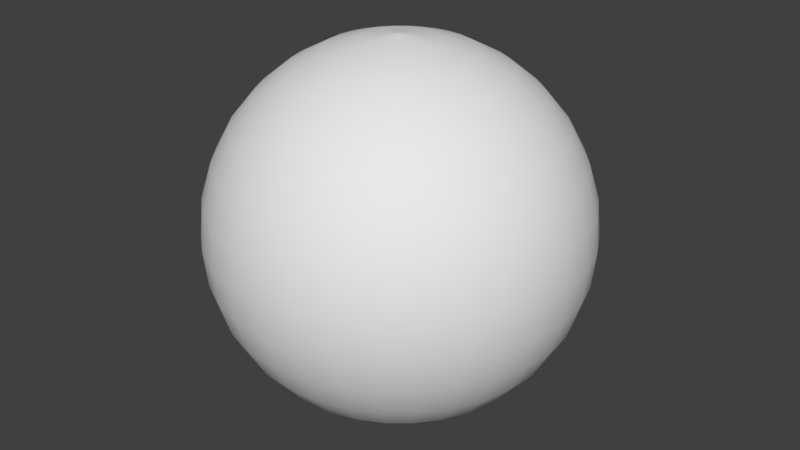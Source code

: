 # Source: Esfera.blend  (saved by Blender 2.78.0; exported with 4.5.12 LTS)
import bpy
from mathutils import Matrix  # noqa: F401  (used for matrix-valued properties, if any)

bpy.ops.wm.read_factory_settings(use_empty=True)
scene = bpy.context.scene
scene.name = 'Scene'

# ---- collections
col_collection_1 = bpy.data.collections.new('Collection 1'); scene.collection.children.link(col_collection_1)

# ---- world
world_world = bpy.data.worlds.new('World'); scene.world = world_world
world_world.color = (0.05088, 0.05088, 0.05088)
world_world.use_sun_shadow = False
world_world.sun_shadow_jitter_overblur = 0.0
world_world.cycles.sampling_method = 'MANUAL'

# ---- meshes
me_esfera = bpy.data.meshes.new('Esfera')
me_esfera.from_pydata([(0.03806, 0.1913, 0.9808), (0.07466, 0.3753, 0.9239), (0.1084, 0.5449, 0.8315), (0.1379, 0.6935, 0.7071), (0.1622, 0.8155, 0.5556), (0.1802, 0.9061, 0.3827), (0.1913, 0.9619, 0.1951), (0.1951, 0.9808, 7.55e-08), (0.1913, 0.9619, -0.1951), (0.1802, 0.9061, -0.3827), (0.1622, 0.8155, -0.5556), (0.1379, 0.6935, -0.7071), (0.1084, 0.5449, -0.8315), (0.07466, 0.3753, -0.9239), (0.03806, 0.1913, -0.9808), (0.07466, 0.1802, 0.9808), (0.1464, 0.3536, 0.9239), (0.2126, 0.5133, 0.8315), (0.2706, 0.6533, 0.7071), (0.3182, 0.7682, 0.5556), (0.3536, 0.8536, 0.3827), (0.3753, 0.9061, 0.1951), (0.3827, 0.9239, 7.55e-08), (0.3753, 0.9061, -0.1951), (0.3536, 0.8536, -0.3827), (0.3182, 0.7682, -0.5556), (0.2706, 0.6533, -0.7071), (0.2126, 0.5133, -0.8315), (0.1464, 0.3536, -0.9239), (0.07466, 0.1802, -0.9808), (0.1084, 0.1622, 0.9808), (0.2126, 0.3182, 0.9239), (0.3087, 0.4619, 0.8315), (0.3928, 0.5879, 0.7071), (0.4619, 0.6913, 0.5556), (0.5133, 0.7682, 0.3827), (0.5449, 0.8155, 0.1951), (0.5556, 0.8315, 7.55e-08), (0.5449, 0.8155, -0.1951), (0.5133, 0.7682, -0.3827), (0.4619, 0.6913, -0.5556), (0.3928, 0.5879, -0.7071), (0.3087, 0.4619, -0.8315), (0.2126, 0.3182, -0.9239), (0.1084, 0.1622, -0.9808), (0.1379, 0.1379, 0.9808), (0.2706, 0.2706, 0.9239), (0.3928, 0.3928, 0.8315), (0.5, 0.5, 0.7071), (0.5879, 0.5879, 0.5556), (0.6533, 0.6533, 0.3827), (0.6935, 0.6935, 0.1951), (0.7071, 0.7071, 7.55e-08), (0.6935, 0.6935, -0.1951), (0.6533, 0.6533, -0.3827), (0.5879, 0.5879, -0.5556), (0.5, 0.5, -0.7071), (0.3928, 0.3928, -0.8315), (0.2706, 0.2706, -0.9239), (0.1379, 0.1379, -0.9808), (0.1622, 0.1084, 0.9808), (0.3182, 0.2126, 0.9239), (0.4619, 0.3087, 0.8315), (0.5879, 0.3928, 0.7071), (0.6913, 0.4619, 0.5556), (0.7682, 0.5133, 0.3827), (0.8155, 0.5449, 0.1951), (0.8315, 0.5556, 7.55e-08), (0.8155, 0.5449, -0.1951), (0.7682, 0.5133, -0.3827), (0.6913, 0.4619, -0.5556), (0.5879, 0.3928, -0.7071), (0.4619, 0.3087, -0.8315), (0.3182, 0.2126, -0.9239), (0.1622, 0.1084, -0.9808), (4.377e-08, -3.129e-07, -1.006), (0.1802, 0.07466, 0.9808), (0.3536, 0.1464, 0.9239), (0.5133, 0.2126, 0.8315), (0.6533, 0.2706, 0.7071), (0.7682, 0.3182, 0.5556), (0.8536, 0.3536, 0.3827), (0.9061, 0.3753, 0.1951), (0.9239, 0.3827, 7.55e-08), (0.9061, 0.3753, -0.1951), (0.8536, 0.3536, -0.3827), (0.7682, 0.3182, -0.5556), (0.6533, 0.2706, -0.7071), (0.5133, 0.2126, -0.8315), (0.3536, 0.1464, -0.9239), (0.1802, 0.07466, -0.9808), (0.1913, 0.03806, 0.9808), (0.3753, 0.07466, 0.9239), (0.5449, 0.1084, 0.8315), (0.6935, 0.1379, 0.7071), (0.8155, 0.1622, 0.5556), (0.9061, 0.1802, 0.3827), (0.9619, 0.1913, 0.1951), (0.9808, 0.1951, 7.55e-08), (0.9619, 0.1913, -0.1951), (0.9061, 0.1802, -0.3827), (0.8155, 0.1622, -0.5556), (0.6935, 0.1379, -0.7071), (0.5449, 0.1084, -0.8315), (0.3753, 0.07466, -0.9239), (0.1913, 0.03806, -0.9808), (0.1951, -3.266e-07, 0.9808), (0.3827, -3.192e-07, 0.9239), (0.5556, -3.117e-07, 0.8315), (0.7071, -3.192e-07, 0.7071), (0.8315, -3.341e-07, 0.5556), (0.9239, -2.745e-07, 0.3827), (0.9808, -3.937e-07, 0.1951), (1.0, -3.788e-07, 7.55e-08), (0.9808, -3.937e-07, -0.1951), (0.9239, -2.298e-07, -0.3827), (0.8315, -3.341e-07, -0.5556), (0.7071, -3.192e-07, -0.7071), (0.5556, -3.415e-07, -0.8315), (0.3827, -3.043e-07, -0.9239), (0.1951, -3.08e-07, -0.9808), (0.1913, -0.03806, 0.9808), (0.3753, -0.07466, 0.9239), (0.5449, -0.1084, 0.8315), (0.6935, -0.138, 0.7071), (0.8155, -0.1622, 0.5556), (0.9061, -0.1802, 0.3827), (0.9619, -0.1913, 0.1951), (0.9808, -0.1951, 7.55e-08), (0.9619, -0.1913, -0.1951), (0.9061, -0.1802, -0.3827), (0.8155, -0.1622, -0.5556), (0.6935, -0.138, -0.7071), (0.5449, -0.1084, -0.8315), (0.3753, -0.07466, -0.9239), (0.1913, -0.03806, -0.9808), (0.1802, -0.07466, 0.9808), (0.3536, -0.1464, 0.9239), (0.5133, -0.2126, 0.8315), (0.6533, -0.2706, 0.7071), (0.7682, -0.3182, 0.5556), (0.8536, -0.3536, 0.3827), (0.9061, -0.3753, 0.1951), (0.9239, -0.3827, 7.55e-08), (0.9061, -0.3753, -0.1951), (0.8536, -0.3536, -0.3827), (0.7682, -0.3182, -0.5556), (0.6533, -0.2706, -0.7071), (0.5133, -0.2126, -0.8315), (0.3536, -0.1464, -0.9239), (0.1802, -0.07466, -0.9808), (0.1622, -0.1084, 0.9808), (0.3182, -0.2126, 0.9239), (0.4619, -0.3087, 0.8315), (0.5879, -0.3928, 0.7071), (0.6913, -0.4619, 0.5556), (0.7682, -0.5133, 0.3827), (0.8155, -0.5449, 0.1951), (0.8315, -0.5556, 7.55e-08), (0.8155, -0.5449, -0.1951), (0.7682, -0.5133, -0.3827), (0.6913, -0.4619, -0.5556), (0.5879, -0.3928, -0.7071), (0.4619, -0.3087, -0.8315), (0.3182, -0.2126, -0.9239), (0.1622, -0.1084, -0.9808), (0.1379, -0.138, 0.9808), (0.2706, -0.2706, 0.9239), (0.3928, -0.3928, 0.8315), (0.5, -0.5, 0.7071), (0.5879, -0.5879, 0.5556), (0.6533, -0.6533, 0.3827), (0.6935, -0.6935, 0.1951), (0.7071, -0.7071, 7.55e-08), (0.6935, -0.6935, -0.1951), (0.6533, -0.6533, -0.3827), (0.5879, -0.5879, -0.5556), (0.5, -0.5, -0.7071), (0.3928, -0.3928, -0.8315), (0.2706, -0.2706, -0.9239), (0.1379, -0.138, -0.9808), (0.1084, -0.1622, 0.9808), (0.2126, -0.3182, 0.9239), (0.3087, -0.4619, 0.8315), (0.3928, -0.5879, 0.7071), (0.4619, -0.6913, 0.5556), (0.5133, -0.7682, 0.3827), (0.5449, -0.8155, 0.1951), (0.5556, -0.8315, 7.55e-08), (0.5449, -0.8155, -0.1951), (0.5133, -0.7682, -0.3827), (0.4619, -0.6913, -0.5556), (0.3928, -0.5879, -0.7071), (0.3087, -0.4619, -0.8315), (0.2126, -0.3182, -0.9239), (0.1084, -0.1622, -0.9808), (0.07466, -0.1802, 0.9808), (0.1464, -0.3536, 0.9239), (0.2126, -0.5133, 0.8315), (0.2706, -0.6533, 0.7071), (0.3182, -0.7682, 0.5556), (0.3536, -0.8536, 0.3827), (0.3753, -0.9061, 0.1951), (0.3827, -0.9239, 7.55e-08), (0.3753, -0.9061, -0.1951), (0.3536, -0.8536, -0.3827), (0.3182, -0.7682, -0.5556), (0.2706, -0.6533, -0.7071), (0.2126, -0.5133, -0.8315), (0.1464, -0.3536, -0.9239), (0.07466, -0.1802, -0.9808), (0.03806, -0.1913, 0.9808), (0.07466, -0.3753, 0.9239), (0.1084, -0.5449, 0.8315), (0.1379, -0.6935, 0.7071), (0.1622, -0.8155, 0.5556), (0.1802, -0.9061, 0.3827), (0.1913, -0.9619, 0.1951), (0.1951, -0.9808, 7.55e-08), (0.1913, -0.9619, -0.1951), (0.1802, -0.9061, -0.3827), (0.1622, -0.8155, -0.5556), (0.1379, -0.6935, -0.7071), (0.1084, -0.5449, -0.8315), (0.07466, -0.3753, -0.9239), (0.03806, -0.1913, -0.9808), (-7.212e-09, -0.1951, 0.9808), (4.122e-08, -0.3827, 0.9239), (2.632e-08, -0.5556, 0.8315), (-2.584e-08, -0.7071, 0.7071), (-8.544e-08, -0.8315, 0.5556), (6.357e-08, -0.9239, 0.3827), (-8.544e-08, -0.9808, 0.1951), (-1.003e-07, -1.0, 7.55e-08), (-8.544e-08, -0.9808, -0.1951), (6.357e-08, -0.9239, -0.3827), (-8.544e-08, -0.8315, -0.5556), (-2.584e-08, -0.7071, -0.7071), (-1.094e-08, -0.5556, -0.8315), (3.964e-09, -0.3827, -0.9239), (3.964e-09, -0.1951, -0.9808), (-0.03806, -0.1913, 0.9808), (-0.07466, -0.3753, 0.9239), (-0.1084, -0.5449, 0.8315), (-0.1379, -0.6935, 0.7071), (-0.1622, -0.8155, 0.5556), (-0.1802, -0.9061, 0.3827), (-0.1913, -0.9619, 0.1951), (-0.1951, -0.9808, 7.55e-08), (-0.1913, -0.9619, -0.1951), (-0.1802, -0.9061, -0.3827), (-0.1622, -0.8155, -0.5556), (-0.1379, -0.6935, -0.7071), (-0.1084, -0.5449, -0.8315), (-0.07466, -0.3753, -0.9239), (-0.03806, -0.1913, -0.9808), (-0.07466, -0.1802, 0.9808), (-0.1464, -0.3536, 0.9239), (-0.2126, -0.5133, 0.8315), (-0.2706, -0.6533, 0.7071), (-0.3182, -0.7682, 0.5556), (-0.3536, -0.8536, 0.3827), (-0.3753, -0.9061, 0.1951), (-0.3827, -0.9239, 7.55e-08), (-0.3753, -0.9061, -0.1951), (-0.3536, -0.8536, -0.3827), (-0.3182, -0.7682, -0.5556), (-0.2706, -0.6533, -0.7071), (-0.2126, -0.5133, -0.8315), (-0.1464, -0.3536, -0.9239), (-0.07466, -0.1802, -0.9808), (4.377e-08, -3.129e-07, 1.006), (-0.1084, -0.1622, 0.9808), (-0.2126, -0.3182, 0.9239), (-0.3087, -0.4619, 0.8315), (-0.3928, -0.5879, 0.7071), (-0.4619, -0.6913, 0.5556), (-0.5133, -0.7682, 0.3827), (-0.5449, -0.8155, 0.1951), (-0.5556, -0.8315, 7.55e-08), (-0.5449, -0.8155, -0.1951), (-0.5133, -0.7682, -0.3827), (-0.4619, -0.6913, -0.5556), (-0.3928, -0.5879, -0.7071), (-0.3087, -0.4619, -0.8315), (-0.2126, -0.3182, -0.9239), (-0.1084, -0.1622, -0.9808), (-0.1379, -0.138, 0.9808), (-0.2706, -0.2706, 0.9239), (-0.3928, -0.3928, 0.8315), (-0.5, -0.5, 0.7071), (-0.5879, -0.5879, 0.5556), (-0.6533, -0.6533, 0.3827), (-0.6935, -0.6935, 0.1951), (-0.7071, -0.7071, 7.55e-08), (-0.6935, -0.6935, -0.1951), (-0.6533, -0.6533, -0.3827), (-0.5879, -0.5879, -0.5556), (-0.5, -0.5, -0.7071), (-0.3928, -0.3928, -0.8315), (-0.2706, -0.2706, -0.9239), (-0.1379, -0.1379, -0.9808), (-0.1622, -0.1084, 0.9808), (-0.3182, -0.2126, 0.9239), (-0.4619, -0.3087, 0.8315), (-0.5879, -0.3928, 0.7071), (-0.6913, -0.4619, 0.5556), (-0.7682, -0.5133, 0.3827), (-0.8155, -0.5449, 0.1951), (-0.8315, -0.5556, 7.55e-08), (-0.8155, -0.5449, -0.1951), (-0.7682, -0.5133, -0.3827), (-0.6913, -0.4619, -0.5556), (-0.5879, -0.3928, -0.7071), (-0.4619, -0.3087, -0.8315), (-0.3182, -0.2126, -0.9239), (-0.1622, -0.1084, -0.9808), (-0.1802, -0.07466, 0.9808), (-0.3536, -0.1464, 0.9239), (-0.5133, -0.2126, 0.8315), (-0.6533, -0.2706, 0.7071), (-0.7682, -0.3182, 0.5556), (-0.8536, -0.3536, 0.3827), (-0.9061, -0.3753, 0.1951), (-0.9239, -0.3827, 7.55e-08), (-0.9061, -0.3753, -0.1951), (-0.8536, -0.3536, -0.3827), (-0.7682, -0.3182, -0.5556), (-0.6533, -0.2706, -0.7071), (-0.5133, -0.2126, -0.8315), (-0.3536, -0.1464, -0.9239), (-0.1802, -0.07466, -0.9808), (-0.1913, -0.03806, 0.9808), (-0.3753, -0.07466, 0.9239), (-0.5449, -0.1084, 0.8315), (-0.6935, -0.1379, 0.7071), (-0.8155, -0.1622, 0.5556), (-0.9061, -0.1802, 0.3827), (-0.9619, -0.1913, 0.1951), (-0.9808, -0.1951, 7.55e-08), (-0.9619, -0.1913, -0.1951), (-0.9061, -0.1802, -0.3827), (-0.8155, -0.1622, -0.5556), (-0.6935, -0.1379, -0.7071), (-0.5449, -0.1084, -0.8315), (-0.3753, -0.07466, -0.9239), (-0.1913, -0.03806, -0.9808), (-0.1951, -3.117e-07, 0.9808), (-0.3827, -2.819e-07, 0.9239), (-0.5556, -2.819e-07, 0.8315), (-0.7071, -1.851e-07, 0.7071), (-0.8315, -1.404e-07, 0.5556), (-0.9239, -3.192e-07, 0.3827), (-0.9808, -9.567e-08, 0.1951), (-1.0, -1.404e-07, 7.55e-08), (-0.9808, -9.567e-08, -0.1951), (-0.9239, -3.192e-07, -0.3827), (-0.8315, -1.404e-07, -0.5556), (-0.7071, -1.851e-07, -0.7071), (-0.5556, -2.596e-07, -0.8315), (-0.3827, -2.521e-07, -0.9239), (-0.1951, -3.155e-07, -0.9808), (-0.1913, 0.03806, 0.9808), (-0.3753, 0.07466, 0.9239), (-0.5449, 0.1084, 0.8315), (-0.6935, 0.1379, 0.7071), (-0.8155, 0.1622, 0.5556), (-0.9061, 0.1802, 0.3827), (-0.9619, 0.1913, 0.1951), (-0.9808, 0.1951, 7.55e-08), (-0.9619, 0.1913, -0.1951), (-0.9061, 0.1802, -0.3827), (-0.8155, 0.1622, -0.5556), (-0.6935, 0.1379, -0.7071), (-0.5449, 0.1084, -0.8315), (-0.3753, 0.07466, -0.9239), (-0.1913, 0.03806, -0.9808), (-0.1802, 0.07466, 0.9808), (-0.3536, 0.1464, 0.9239), (-0.5133, 0.2126, 0.8315), (-0.6533, 0.2706, 0.7071), (-0.7682, 0.3182, 0.5556), (-0.8536, 0.3536, 0.3827), (-0.9061, 0.3753, 0.1951), (-0.9239, 0.3827, 7.55e-08), (-0.9061, 0.3753, -0.1951), (-0.8536, 0.3536, -0.3827), (-0.7682, 0.3182, -0.5556), (-0.6533, 0.2706, -0.7071), (-0.5133, 0.2126, -0.8315), (-0.3536, 0.1464, -0.9239), (-0.1802, 0.07466, -0.9808), (-0.1622, 0.1084, 0.9808), (-0.3182, 0.2126, 0.9239), (-0.4619, 0.3087, 0.8315), (-0.5879, 0.3928, 0.7071), (-0.6913, 0.4619, 0.5556), (-0.7682, 0.5133, 0.3827), (-0.8155, 0.5449, 0.1951), (-0.8315, 0.5556, 7.55e-08), (-0.8155, 0.5449, -0.1951), (-0.7682, 0.5133, -0.3827), (-0.6913, 0.4619, -0.5556), (-0.5879, 0.3928, -0.7071), (-0.4619, 0.3087, -0.8315), (-0.3182, 0.2126, -0.9239), (-0.1622, 0.1084, -0.9808), (-0.1379, 0.1379, 0.9808), (-0.2706, 0.2706, 0.9239), (-0.3928, 0.3928, 0.8315), (-0.5, 0.5, 0.7071), (-0.5879, 0.5879, 0.5556), (-0.6533, 0.6533, 0.3827), (-0.6935, 0.6935, 0.1951), (-0.7071, 0.7071, 7.55e-08), (-0.6935, 0.6935, -0.1951), (-0.6533, 0.6533, -0.3827), (-0.5879, 0.5879, -0.5556), (-0.5, 0.5, -0.7071), (-0.3928, 0.3928, -0.8315), (-0.2706, 0.2706, -0.9239), (-0.1379, 0.1379, -0.9808), (-0.1084, 0.1622, 0.9808), (-0.2126, 0.3182, 0.9239), (-0.3087, 0.4619, 0.8315), (-0.3928, 0.5879, 0.7071), (-0.4619, 0.6913, 0.5556), (-0.5133, 0.7682, 0.3827), (-0.5449, 0.8155, 0.1951), (-0.5556, 0.8315, 7.55e-08), (-0.5449, 0.8155, -0.1951), (-0.5133, 0.7682, -0.3827), (-0.4619, 0.6913, -0.5556), (-0.3928, 0.5879, -0.7071), (-0.3087, 0.4619, -0.8315), (-0.2126, 0.3182, -0.9239), (-0.1084, 0.1622, -0.9808), (-0.07466, 0.1802, 0.9808), (-0.1464, 0.3536, 0.9239), (-0.2126, 0.5133, 0.8315), (-0.2706, 0.6533, 0.7071), (-0.3182, 0.7682, 0.5556), (-0.3536, 0.8536, 0.3827), (-0.3753, 0.9061, 0.1951), (-0.3827, 0.9239, 7.55e-08), (-0.3753, 0.9061, -0.1951), (-0.3536, 0.8536, -0.3827), (-0.3182, 0.7682, -0.5556), (-0.2706, 0.6533, -0.7071), (-0.2126, 0.5133, -0.8315), (-0.1464, 0.3536, -0.9239), (-0.07466, 0.1802, -0.9808), (-0.03806, 0.1913, 0.9808), (-0.07466, 0.3753, 0.9239), (-0.1084, 0.5449, 0.8315), (-0.1379, 0.6935, 0.7071), (-0.1622, 0.8155, 0.5556), (-0.1802, 0.9061, 0.3827), (-0.1913, 0.9619, 0.1951), (-0.1951, 0.9808, 7.55e-08), (-0.1913, 0.9619, -0.1951), (-0.1802, 0.9061, -0.3827), (-0.1622, 0.8155, -0.5556), (-0.1379, 0.6935, -0.7071), (-0.1084, 0.5449, -0.8315), (-0.07466, 0.3753, -0.9239), (-0.03806, 0.1913, -0.9808), (3.749e-08, 0.1951, 0.9808), (7.847e-08, 0.3827, 0.9239), (1.083e-07, 0.5556, 0.8315), (1.53e-07, 0.7071, 0.7071), (2.722e-07, 0.8315, 0.5556), (6.357e-08, 0.9239, 0.3827), (2.573e-07, 0.9808, 0.1951), (2.722e-07, 1.0, 7.55e-08), (2.573e-07, 0.9808, -0.1951), (6.357e-08, 0.9239, -0.3827), (2.722e-07, 0.8315, -0.5556), (1.53e-07, 0.7071, -0.7071), (1.232e-07, 0.5556, -0.8315), (7.847e-08, 0.3827, -0.9239), (1.514e-08, 0.1951, -0.9808), (4.284e-08, -3.129e-07, 1.006), (4.284e-08, -3.129e-07, -1.006), (4.47e-08, -3.129e-07, 1.006), (4.47e-08, -3.129e-07, -1.006), (4.47e-08, -3.129e-07, 1.006), (4.47e-08, -3.129e-07, -1.006), (4.47e-08, -3.129e-07, 1.006), (4.47e-08, -3.129e-07, -1.006), (4.47e-08, -3.129e-07, 1.006), (4.47e-08, -3.129e-07, -1.006), (4.47e-08, -3.129e-07, 1.006), (4.47e-08, -3.129e-07, -1.006), (4.47e-08, -3.134e-07, 1.006), (4.47e-08, -3.134e-07, -1.006), (4.47e-08, -3.129e-07, 1.006), (4.47e-08, -3.129e-07, -1.006), (4.47e-08, -3.129e-07, 1.006), (4.47e-08, -3.129e-07, -1.006), (4.47e-08, -3.129e-07, 1.006), (4.47e-08, -3.129e-07, -1.006), (4.47e-08, -3.129e-07, 1.006), (4.47e-08, -3.129e-07, -1.006), (4.47e-08, -3.129e-07, 1.006), (4.47e-08, -3.129e-07, -1.006), (4.284e-08, -3.129e-07, 1.006), (4.284e-08, -3.129e-07, -1.006), (4.377e-08, -3.129e-07, 1.006), (4.377e-08, -3.129e-07, -1.006), (4.345e-08, -3.129e-07, 1.006), (4.345e-08, -3.129e-07, -1.006), (4.377e-08, -3.129e-07, 1.006), (4.377e-08, -3.129e-07, -1.006), (4.284e-08, -3.129e-07, 1.006), (4.284e-08, -3.129e-07, -1.006), (4.47e-08, -3.129e-07, 1.006), (4.47e-08, -3.129e-07, -1.006), (4.47e-08, -3.129e-07, 1.006), (4.47e-08, -3.129e-07, -1.006), (4.47e-08, -3.129e-07, 1.006), (4.47e-08, -3.129e-07, -1.006), (4.47e-08, -3.129e-07, 1.006), (4.47e-08, -3.129e-07, -1.006), (4.47e-08, -3.129e-07, 1.006), (4.47e-08, -3.129e-07, -1.006), (4.47e-08, -3.134e-07, 1.006), (4.47e-08, -3.134e-07, -1.006), (4.47e-08, -3.129e-07, 1.006), (4.47e-08, -3.129e-07, -1.006), (4.47e-08, -3.129e-07, 1.006), (4.47e-08, -3.129e-07, -1.006), (4.47e-08, -3.129e-07, 1.006), (4.47e-08, -3.129e-07, -1.006), (4.47e-08, -3.129e-07, 1.006), (4.47e-08, -3.129e-07, -1.006), (4.47e-08, -3.129e-07, 1.006), (4.47e-08, -3.129e-07, -1.006), (4.284e-08, -3.129e-07, 1.006), (4.284e-08, -3.129e-07, -1.006), (4.377e-08, -3.129e-07, 1.006), (4.377e-08, -3.129e-07, -1.006), (4.345e-08, -3.129e-07, 1.006), (4.345e-08, -3.129e-07, -1.006)], [], [(481, 480, 13, 14), (469, 468, 1, 2), (474, 473, 6, 7), (480, 479, 12, 13), (479, 478, 11, 12), (468, 467, 0, 1), (0, 467, 542, 271), (473, 472, 5, 6), (478, 477, 10, 11), (472, 471, 4, 5), (471, 470, 3, 4), (477, 476, 9, 10), (74, 90, 491, 489), (470, 469, 2, 3), (476, 475, 8, 9), (475, 474, 7, 8), (3, 2, 17, 18), (9, 8, 23, 24), (8, 7, 22, 23), (14, 13, 28, 29), (2, 1, 16, 17), (7, 6, 21, 22), (13, 12, 27, 28), (12, 11, 26, 27), (1, 0, 15, 16), (452, 437, 538, 540), (6, 5, 20, 21), (11, 10, 25, 26), (5, 4, 19, 20), (4, 3, 18, 19), (10, 9, 24, 25), (317, 302, 520, 522), (25, 24, 39, 40), (106, 91, 492, 494), (19, 18, 33, 34), (18, 17, 32, 33), (24, 23, 38, 39), (29, 28, 43, 44), (17, 16, 31, 32), (23, 22, 37, 38), (22, 21, 36, 37), (28, 27, 42, 43), (16, 15, 30, 31), (21, 20, 35, 36), (27, 26, 41, 42), (26, 25, 40, 41), (44, 59, 487, 485), (20, 19, 34, 35), (377, 362, 528, 530), (35, 34, 49, 50), (41, 40, 55, 56), (40, 39, 54, 55), (34, 33, 48, 49), (39, 38, 53, 54), (255, 270, 515, 513), (44, 43, 58, 59), (33, 32, 47, 48), (32, 31, 46, 47), (38, 37, 52, 53), (43, 42, 57, 58), (31, 30, 45, 46), (37, 36, 51, 52), (36, 35, 50, 51), (42, 41, 56, 57), (46, 45, 60, 61), (52, 51, 66, 67), (57, 56, 71, 72), (166, 151, 500, 502), (51, 50, 65, 66), (50, 49, 64, 65), (56, 55, 70, 71), (49, 48, 63, 64), (55, 54, 69, 70), (54, 53, 68, 69), (422, 407, 534, 536), (48, 47, 62, 63), (53, 52, 67, 68), (59, 58, 73, 74), (58, 57, 72, 73), (47, 46, 61, 62), (74, 73, 89, 90), (62, 61, 77, 78), (67, 66, 82, 83), (73, 72, 88, 89), (72, 71, 87, 88), (61, 60, 76, 77), (121, 106, 494, 496), (66, 65, 81, 82), (71, 70, 86, 87), (65, 64, 80, 81), (64, 63, 79, 80), (70, 69, 85, 86), (195, 210, 507, 505), (63, 62, 78, 79), (69, 68, 84, 85), (68, 67, 83, 84), (80, 79, 94, 95), (79, 78, 93, 94), (85, 84, 99, 100), (90, 89, 104, 105), (78, 77, 92, 93), (84, 83, 98, 99), (83, 82, 97, 98), (89, 88, 103, 104), (77, 76, 91, 92), (82, 81, 96, 97), (88, 87, 102, 103), (87, 86, 101, 102), (60, 45, 486, 488), (81, 80, 95, 96), (86, 85, 100, 101), (105, 120, 495, 493), (101, 100, 115, 116), (95, 94, 109, 110), (100, 99, 114, 115), (241, 226, 510, 512), (105, 104, 119, 120), (94, 93, 108, 109), (93, 92, 107, 108), (99, 98, 113, 114), (104, 103, 118, 119), (92, 91, 106, 107), (98, 97, 112, 113), (97, 96, 111, 112), (103, 102, 117, 118), (436, 451, 539, 537), (96, 95, 110, 111), (102, 101, 116, 117), (30, 15, 482, 484), (112, 111, 126, 127), (111, 110, 125, 126), (117, 116, 131, 132), (110, 109, 124, 125), (116, 115, 130, 131), (115, 114, 129, 130), (302, 287, 518, 520), (109, 108, 123, 124), (114, 113, 128, 129), (120, 119, 134, 135), (119, 118, 133, 134), (108, 107, 122, 123), (107, 106, 121, 122), (113, 112, 127, 128), (118, 117, 132, 133), (128, 127, 142, 143), (134, 133, 148, 149), (133, 132, 147, 148), (122, 121, 136, 137), (361, 376, 529, 527), (127, 126, 141, 142), (132, 131, 146, 147), (126, 125, 140, 141), (125, 124, 139, 140), (131, 130, 145, 146), (196, 181, 504, 506), (124, 123, 138, 139), (130, 129, 144, 145), (129, 128, 143, 144), (135, 134, 149, 150), (123, 122, 137, 138), (138, 137, 152, 153), (144, 143, 158, 159), (143, 142, 157, 158), (149, 148, 163, 164), (137, 136, 151, 152), (142, 141, 156, 157), (148, 147, 162, 163), (147, 146, 161, 162), (225, 240, 511, 509), (141, 140, 155, 156), (146, 145, 160, 161), (391, 406, 533, 531), (140, 139, 154, 155), (139, 138, 153, 154), (145, 144, 159, 160), (150, 149, 164, 165), (160, 159, 174, 175), (91, 76, 490, 492), (165, 164, 179, 180), (154, 153, 168, 169), (153, 152, 167, 168), (159, 158, 173, 174), (164, 163, 178, 179), (152, 151, 166, 167), (158, 157, 172, 173), (157, 156, 171, 172), (163, 162, 177, 178), (286, 301, 519, 517), (156, 155, 170, 171), (162, 161, 176, 177), (161, 160, 175, 176), (155, 154, 169, 170), (170, 169, 184, 185), (176, 175, 190, 191), (175, 174, 189, 190), (15, 0, 271, 482), (169, 168, 183, 184), (174, 173, 188, 189), (180, 179, 194, 195), (179, 178, 193, 194), (168, 167, 182, 183), (167, 166, 181, 182), (173, 172, 187, 188), (178, 177, 192, 193), (150, 165, 501, 499), (172, 171, 186, 187), (171, 170, 185, 186), (177, 176, 191, 192), (180, 195, 505, 503), (187, 186, 201, 202), (192, 191, 206, 207), (186, 185, 200, 201), (185, 184, 199, 200), (191, 190, 205, 206), (376, 391, 531, 529), (184, 183, 198, 199), (190, 189, 204, 205), (189, 188, 203, 204), (195, 194, 209, 210), (183, 182, 197, 198), (188, 187, 202, 203), (194, 193, 208, 209), (193, 192, 207, 208), (182, 181, 196, 197), (209, 208, 223, 224), (197, 196, 211, 212), (202, 201, 216, 217), (208, 207, 222, 223), (207, 206, 221, 222), (437, 422, 536, 538), (201, 200, 215, 216), (206, 205, 220, 221), (90, 105, 493, 491), (200, 199, 214, 215), (199, 198, 213, 214), (205, 204, 219, 220), (210, 209, 224, 225), (198, 197, 212, 213), (204, 203, 218, 219), (203, 202, 217, 218), (214, 213, 228, 229), (213, 212, 227, 228), (219, 218, 233, 234), (224, 223, 238, 239), (212, 211, 226, 227), (218, 217, 232, 233), (217, 216, 231, 232), (223, 222, 237, 238), (481, 14, 75, 543), (216, 215, 230, 231), (222, 221, 236, 237), (221, 220, 235, 236), (215, 214, 229, 230), (220, 219, 234, 235), (226, 211, 508, 510), (225, 224, 239, 240), (235, 234, 249, 250), (421, 436, 537, 535), (229, 228, 243, 244), (234, 233, 248, 249), (240, 239, 254, 255), (239, 238, 253, 254), (228, 227, 242, 243), (227, 226, 241, 242), (233, 232, 247, 248), (238, 237, 252, 253), (451, 466, 541, 539), (232, 231, 246, 247), (231, 230, 245, 246), (237, 236, 251, 252), (230, 229, 244, 245), (236, 235, 250, 251), (246, 245, 260, 261), (245, 244, 259, 260), (251, 250, 265, 266), (165, 180, 503, 501), (244, 243, 258, 259), (250, 249, 264, 265), (249, 248, 263, 264), (255, 254, 269, 270), (243, 242, 257, 258), (248, 247, 262, 263), (254, 253, 268, 269), (253, 252, 267, 268), (242, 241, 256, 257), (45, 30, 484, 486), (247, 246, 261, 262), (252, 251, 266, 267), (262, 261, 277, 278), (268, 267, 283, 284), (267, 266, 282, 283), (466, 481, 543, 541), (261, 260, 276, 277), (266, 265, 281, 282), (135, 150, 499, 497), (260, 259, 275, 276), (259, 258, 274, 275), (265, 264, 280, 281), (270, 269, 285, 286), (258, 257, 273, 274), (264, 263, 279, 280), (263, 262, 278, 279), (269, 268, 284, 285), (257, 256, 272, 273), (273, 272, 287, 288), (279, 278, 293, 294), (278, 277, 292, 293), (284, 283, 298, 299), (211, 196, 506, 508), (277, 276, 291, 292), (283, 282, 297, 298), (282, 281, 296, 297), (276, 275, 290, 291), (281, 280, 295, 296), (362, 347, 526, 528), (286, 285, 300, 301), (275, 274, 289, 290), (274, 273, 288, 289), (280, 279, 294, 295), (285, 284, 299, 300), (295, 294, 309, 310), (301, 300, 315, 316), (300, 299, 314, 315), (289, 288, 303, 304), (288, 287, 302, 303), (294, 293, 308, 309), (299, 298, 313, 314), (316, 331, 523, 521), (293, 292, 307, 308), (292, 291, 306, 307), (298, 297, 312, 313), (291, 290, 305, 306), (297, 296, 311, 312), (296, 295, 310, 311), (407, 392, 532, 534), (290, 289, 304, 305), (256, 241, 512, 514), (305, 304, 319, 320), (311, 310, 325, 326), (310, 309, 324, 325), (316, 315, 330, 331), (304, 303, 318, 319), (309, 308, 323, 324), (315, 314, 329, 330), (314, 313, 328, 329), (303, 302, 317, 318), (210, 225, 509, 507), (308, 307, 322, 323), (313, 312, 327, 328), (307, 306, 321, 322), (306, 305, 320, 321), (312, 311, 326, 327), (322, 321, 336, 337), (327, 326, 341, 342), (14, 29, 483, 75), (321, 320, 335, 336), (320, 319, 334, 335), (326, 325, 340, 341), (331, 330, 345, 346), (319, 318, 333, 334), (325, 324, 339, 340), (324, 323, 338, 339), (330, 329, 344, 345), (318, 317, 332, 333), (323, 322, 337, 338), (329, 328, 343, 344), (328, 327, 342, 343), (240, 255, 513, 511), (344, 343, 358, 359), (301, 316, 521, 519), (337, 336, 351, 352), (343, 342, 357, 358), (342, 341, 356, 357), (336, 335, 350, 351), (341, 340, 355, 356), (272, 256, 514, 516), (346, 345, 360, 361), (335, 334, 349, 350), (334, 333, 348, 349), (340, 339, 354, 355), (345, 344, 359, 360), (333, 332, 347, 348), (339, 338, 353, 354), (338, 337, 352, 353), (349, 348, 363, 364), (348, 347, 362, 363), (354, 353, 368, 369), (359, 358, 373, 374), (29, 44, 485, 483), (353, 352, 367, 368), (352, 351, 366, 367), (358, 357, 372, 373), (351, 350, 365, 366), (357, 356, 371, 372), (356, 355, 370, 371), (136, 121, 496, 498), (350, 349, 364, 365), (355, 354, 369, 370), (361, 360, 375, 376), (360, 359, 374, 375), (370, 369, 384, 385), (376, 375, 390, 391), (364, 363, 378, 379), (369, 368, 383, 384), (375, 374, 389, 390), (374, 373, 388, 389), (363, 362, 377, 378), (59, 74, 489, 487), (368, 367, 382, 383), (373, 372, 387, 388), (367, 366, 381, 382), (366, 365, 380, 381), (372, 371, 386, 387), (406, 421, 535, 533), (365, 364, 379, 380), (371, 370, 385, 386), (467, 452, 540, 542), (381, 380, 395, 396), (380, 379, 394, 395), (386, 385, 400, 401), (391, 390, 405, 406), (379, 378, 393, 394), (385, 384, 399, 400), (384, 383, 398, 399), (390, 389, 404, 405), (378, 377, 392, 393), (383, 382, 397, 398), (389, 388, 403, 404), (388, 387, 402, 403), (332, 317, 522, 524), (382, 381, 396, 397), (387, 386, 401, 402), (397, 396, 411, 412), (403, 402, 417, 418), (402, 401, 416, 417), (396, 395, 410, 411), (401, 400, 415, 416), (287, 272, 516, 518), (406, 405, 420, 421), (395, 394, 409, 410), (394, 393, 408, 409), (400, 399, 414, 415), (405, 404, 419, 420), (393, 392, 407, 408), (399, 398, 413, 414), (398, 397, 412, 413), (404, 403, 418, 419), (151, 136, 498, 500), (76, 60, 488, 490), (413, 412, 427, 428), (412, 411, 426, 427), (418, 417, 432, 433), (411, 410, 425, 426), (417, 416, 431, 432), (416, 415, 430, 431), (392, 377, 530, 532), (410, 409, 424, 425), (415, 414, 429, 430), (421, 420, 435, 436), (420, 419, 434, 435), (409, 408, 423, 424), (408, 407, 422, 423), (414, 413, 428, 429), (419, 418, 433, 434), (429, 428, 443, 444), (435, 434, 449, 450), (434, 433, 448, 449), (423, 422, 437, 438), (346, 361, 527, 525), (428, 427, 442, 443), (433, 432, 447, 448), (427, 426, 441, 442), (426, 425, 440, 441), (432, 431, 446, 447), (347, 332, 524, 526), (425, 424, 439, 440), (431, 430, 445, 446), (430, 429, 444, 445), (436, 435, 450, 451), (424, 423, 438, 439), (451, 450, 465, 466), (439, 438, 453, 454), (445, 444, 459, 460), (444, 443, 458, 459), (450, 449, 464, 465), (438, 437, 452, 453), (443, 442, 457, 458), (449, 448, 463, 464), (448, 447, 462, 463), (270, 286, 517, 515), (442, 441, 456, 457), (447, 446, 461, 462), (181, 166, 502, 504), (441, 440, 455, 456), (440, 439, 454, 455), (446, 445, 460, 461), (456, 455, 470, 471), (461, 460, 475, 476), (120, 135, 497, 495), (466, 465, 480, 481), (455, 454, 469, 470), (454, 453, 468, 469), (460, 459, 474, 475), (465, 464, 479, 480), (453, 452, 467, 468), (459, 458, 473, 474), (458, 457, 472, 473), (464, 463, 478, 479), (331, 346, 525, 523), (457, 456, 471, 472), (463, 462, 477, 478), (462, 461, 476, 477)])
me_esfera.polygons.foreach_set('use_smooth', [True] * 512)
_uv = me_esfera.uv_layers.new(name='MapaUV')
_uv.uv.foreach_set('vector', [0.75, 0.04121, 0.75, 0.1068, 0.7188, 0.1068, 0.7188, 0.04121, 0.75, 0.8277, 0.75, 0.8932, 0.7187, 0.8932, 0.7188, 0.8277, 0.75, 0.5, 0.75, 0.5655, 0.7188, 0.5655, 0.7188, 0.5, 0.75, 0.1068, 0.75, 0.1723, 0.7188, 0.1723, 0.7188, 0.1068, 0.75, 0.1723, 0.75, 0.2378, 0.7188, 0.2378, 0.7188, 0.1723, 0.75, 0.8932, 0.75, 0.9588, 0.7187, 0.9588, 0.7187, 0.8932, 0.7187, 0.9588, 0.75, 0.9588, 0.75, 0.9999, 0.7187, 0.9999, 0.75, 0.5655, 0.75, 0.6311, 0.7188, 0.6311, 0.7188, 0.5655, 0.75, 0.2378, 0.75, 0.3034, 0.7188, 0.3034, 0.7188, 0.2378, 0.75, 0.6311, 0.75, 0.6966, 0.7188, 0.6966, 0.7188, 0.6311, 0.75, 0.6966, 0.75, 0.7622, 0.7188, 0.7622, 0.7188, 0.6966, 0.75, 0.3034, 0.75, 0.3689, 0.7188, 0.3689, 0.7188, 0.3034, 0.5937, 0.04121, 0.5625, 0.04121, 0.5625, 7.051e-05, 0.5937, 7.051e-05, 0.75, 0.7622, 0.75, 0.8277, 0.7188, 0.8277, 0.7188, 0.7622, 0.75, 0.3689, 0.75, 0.4345, 0.7188, 0.4345, 0.7188, 0.3689, 0.75, 0.4345, 0.75, 0.5, 0.7188, 0.5, 0.7188, 0.4345, 0.7188, 0.7622, 0.7188, 0.8277, 0.6875, 0.8277, 0.6875, 0.7622, 0.7188, 0.3689, 0.7188, 0.4345, 0.6875, 0.4345, 0.6875, 0.3689, 0.7188, 0.4345, 0.7188, 0.5, 0.6875, 0.5, 0.6875, 0.4345, 0.7188, 0.04121, 0.7188, 0.1068, 0.6875, 0.1068, 0.6875, 0.04121, 0.7188, 0.8277, 0.7187, 0.8932, 0.6875, 0.8932, 0.6875, 0.8277, 0.7188, 0.5, 0.7188, 0.5655, 0.6875, 0.5655, 0.6875, 0.5, 0.7188, 0.1068, 0.7188, 0.1723, 0.6875, 0.1723, 0.6875, 0.1068, 0.7188, 0.1723, 0.7188, 0.2378, 0.6875, 0.2378, 0.6875, 0.1723, 0.7187, 0.8932, 0.7187, 0.9588, 0.6875, 0.9588, 0.6875, 0.8932, 0.7812, 0.9588, 0.8125, 0.9588, 0.8125, 0.9999, 0.7812, 0.9999, 0.7188, 0.5655, 0.7188, 0.6311, 0.6875, 0.6311, 0.6875, 0.5655, 0.7188, 0.2378, 0.7188, 0.3034, 0.6875, 0.3034, 0.6875, 0.2378, 0.7188, 0.6311, 0.7188, 0.6966, 0.6875, 0.6966, 0.6875, 0.6311, 0.7188, 0.6966, 0.7188, 0.7622, 0.6875, 0.7622, 0.6875, 0.6966, 0.7188, 0.3034, 0.7188, 0.3689, 0.6875, 0.3689, 0.6875, 0.3034, 0.0625, 0.9588, 0.09375, 0.9588, 0.09375, 0.9999, 0.0625, 0.9999, 0.6875, 0.3034, 0.6875, 0.3689, 0.6562, 0.3689, 0.6562, 0.3034, 0.5, 0.9588, 0.5312, 0.9588, 0.5312, 0.9999, 0.5, 0.9999, 0.6875, 0.6966, 0.6875, 0.7622, 0.6562, 0.7622, 0.6562, 0.6966, 0.6875, 0.7622, 0.6875, 0.8277, 0.6562, 0.8277, 0.6562, 0.7622, 0.6875, 0.3689, 0.6875, 0.4345, 0.6562, 0.4345, 0.6562, 0.3689, 0.6875, 0.04121, 0.6875, 0.1068, 0.6562, 0.1068, 0.6562, 0.04121, 0.6875, 0.8277, 0.6875, 0.8932, 0.6562, 0.8932, 0.6562, 0.8277, 0.6875, 0.4345, 0.6875, 0.5, 0.6562, 0.5, 0.6562, 0.4345, 0.6875, 0.5, 0.6875, 0.5655, 0.6562, 0.5655, 0.6562, 0.5, 0.6875, 0.1068, 0.6875, 0.1723, 0.6562, 0.1723, 0.6562, 0.1068, 0.6875, 0.8932, 0.6875, 0.9588, 0.6562, 0.9588, 0.6562, 0.8932, 0.6875, 0.5655, 0.6875, 0.6311, 0.6562, 0.6311, 0.6562, 0.5655, 0.6875, 0.1723, 0.6875, 0.2378, 0.6562, 0.2378, 0.6562, 0.1723, 0.6875, 0.2378, 0.6875, 0.3034, 0.6562, 0.3034, 0.6562, 0.2378, 0.6562, 0.04121, 0.625, 0.04121, 0.625, 7.051e-05, 0.6562, 7.051e-05, 0.6875, 0.6311, 0.6875, 0.6966, 0.6562, 0.6966, 0.6562, 0.6311, 0.9375, 0.9588, 0.9688, 0.9588, 0.9688, 0.9999, 0.9375, 0.9999, 0.6562, 0.6311, 0.6562, 0.6966, 0.625, 0.6966, 0.625, 0.6311, 0.6562, 0.2378, 0.6562, 0.3034, 0.625, 0.3034, 0.625, 0.2378, 0.6562, 0.3034, 0.6562, 0.3689, 0.625, 0.3689, 0.625, 0.3034, 0.6562, 0.6966, 0.6562, 0.7622, 0.625, 0.7622, 0.625, 0.6966, 0.6562, 0.3689, 0.6562, 0.4345, 0.625, 0.4345, 0.625, 0.3689, 0.2188, 0.04121, 0.1875, 0.04121, 0.1875, 7.051e-05, 0.2188, 7.051e-05, 0.6562, 0.04121, 0.6562, 0.1068, 0.625, 0.1068, 0.625, 0.04121, 0.6562, 0.7622, 0.6562, 0.8277, 0.625, 0.8277, 0.625, 0.7622, 0.6562, 0.8277, 0.6562, 0.8932, 0.625, 0.8932, 0.625, 0.8277, 0.6562, 0.4345, 0.6562, 0.5, 0.625, 0.5, 0.625, 0.4345, 0.6562, 0.1068, 0.6562, 0.1723, 0.625, 0.1723, 0.625, 0.1068, 0.6562, 0.8932, 0.6562, 0.9588, 0.625, 0.9588, 0.625, 0.8932, 0.6562, 0.5, 0.6562, 0.5655, 0.625, 0.5655, 0.625, 0.5, 0.6562, 0.5655, 0.6562, 0.6311, 0.625, 0.6311, 0.625, 0.5655, 0.6562, 0.1723, 0.6562, 0.2378, 0.625, 0.2378, 0.625, 0.1723, 0.625, 0.8932, 0.625, 0.9588, 0.5937, 0.9588, 0.5937, 0.8932, 0.625, 0.5, 0.625, 0.5655, 0.5937, 0.5655, 0.5937, 0.5, 0.625, 0.1723, 0.625, 0.2378, 0.5937, 0.2378, 0.5937, 0.1723, 0.375, 0.9588, 0.4062, 0.9588, 0.4062, 0.9999, 0.375, 0.9999, 0.625, 0.5655, 0.625, 0.6311, 0.5938, 0.6311, 0.5937, 0.5655, 0.625, 0.6311, 0.625, 0.6966, 0.5937, 0.6966, 0.5938, 0.6311, 0.625, 0.2378, 0.625, 0.3034, 0.5937, 0.3034, 0.5937, 0.2378, 0.625, 0.6966, 0.625, 0.7622, 0.5937, 0.7622, 0.5937, 0.6966, 0.625, 0.3034, 0.625, 0.3689, 0.5937, 0.3689, 0.5937, 0.3034, 0.625, 0.3689, 0.625, 0.4345, 0.5937, 0.4345, 0.5937, 0.3689, 0.8438, 0.9588, 0.875, 0.9588, 0.875, 0.9999, 0.8438, 0.9999, 0.625, 0.7622, 0.625, 0.8277, 0.5937, 0.8277, 0.5937, 0.7622, 0.625, 0.4345, 0.625, 0.5, 0.5937, 0.5, 0.5937, 0.4345, 0.625, 0.04121, 0.625, 0.1068, 0.5937, 0.1068, 0.5937, 0.04121, 0.625, 0.1068, 0.625, 0.1723, 0.5937, 0.1723, 0.5937, 0.1068, 0.625, 0.8277, 0.625, 0.8932, 0.5937, 0.8932, 0.5937, 0.8277, 0.5937, 0.04121, 0.5937, 0.1068, 0.5625, 0.1068, 0.5625, 0.04121, 0.5937, 0.8277, 0.5937, 0.8932, 0.5625, 0.8932, 0.5625, 0.8277, 0.5937, 0.5, 0.5937, 0.5655, 0.5625, 0.5655, 0.5625, 0.5, 0.5937, 0.1068, 0.5937, 0.1723, 0.5625, 0.1723, 0.5625, 0.1068, 0.5937, 0.1723, 0.5937, 0.2378, 0.5625, 0.2378, 0.5625, 0.1723, 0.5937, 0.8932, 0.5937, 0.9588, 0.5625, 0.9588, 0.5625, 0.8932, 0.4687, 0.9588, 0.5, 0.9588, 0.5, 0.9999, 0.4687, 0.9999, 0.5937, 0.5655, 0.5938, 0.6311, 0.5625, 0.6311, 0.5625, 0.5655, 0.5937, 0.2378, 0.5937, 0.3034, 0.5625, 0.3034, 0.5625, 0.2378, 0.5938, 0.6311, 0.5937, 0.6966, 0.5625, 0.6966, 0.5625, 0.6311, 0.5937, 0.6966, 0.5937, 0.7622, 0.5625, 0.7622, 0.5625, 0.6966, 0.5937, 0.3034, 0.5937, 0.3689, 0.5625, 0.3689, 0.5625, 0.3034, 0.3437, 0.04121, 0.3125, 0.04121, 0.3125, 7.051e-05, 0.3437, 7.051e-05, 0.5937, 0.7622, 0.5937, 0.8277, 0.5625, 0.8277, 0.5625, 0.7622, 0.5937, 0.3689, 0.5937, 0.4345, 0.5625, 0.4345, 0.5625, 0.3689, 0.5937, 0.4345, 0.5937, 0.5, 0.5625, 0.5, 0.5625, 0.4345, 0.5625, 0.6966, 0.5625, 0.7622, 0.5312, 0.7622, 0.5312, 0.6966, 0.5625, 0.7622, 0.5625, 0.8277, 0.5312, 0.8277, 0.5312, 0.7622, 0.5625, 0.3689, 0.5625, 0.4345, 0.5312, 0.4345, 0.5312, 0.3689, 0.5625, 0.04121, 0.5625, 0.1068, 0.5312, 0.1068, 0.5312, 0.04121, 0.5625, 0.8277, 0.5625, 0.8932, 0.5312, 0.8932, 0.5312, 0.8277, 0.5625, 0.4345, 0.5625, 0.5, 0.5312, 0.5, 0.5312, 0.4345, 0.5625, 0.5, 0.5625, 0.5655, 0.5312, 0.5655, 0.5312, 0.5, 0.5625, 0.1068, 0.5625, 0.1723, 0.5312, 0.1723, 0.5312, 0.1068, 0.5625, 0.8932, 0.5625, 0.9588, 0.5312, 0.9588, 0.5312, 0.8932, 0.5625, 0.5655, 0.5625, 0.6311, 0.5312, 0.6311, 0.5312, 0.5655, 0.5625, 0.1723, 0.5625, 0.2378, 0.5312, 0.2378, 0.5312, 0.1723, 0.5625, 0.2378, 0.5625, 0.3034, 0.5312, 0.3034, 0.5312, 0.2378, 0.5937, 0.9588, 0.625, 0.9588, 0.625, 0.9999, 0.5937, 0.9999, 0.5625, 0.6311, 0.5625, 0.6966, 0.5312, 0.6966, 0.5312, 0.6311, 0.5625, 0.3034, 0.5625, 0.3689, 0.5312, 0.3689, 0.5312, 0.3034, 0.5312, 0.04121, 0.5, 0.04121, 0.5, 7.051e-05, 0.5312, 7.051e-05, 0.5312, 0.3034, 0.5312, 0.3689, 0.5, 0.3689, 0.5, 0.3034, 0.5312, 0.6966, 0.5312, 0.7622, 0.5, 0.7622, 0.5, 0.6966, 0.5312, 0.3689, 0.5312, 0.4345, 0.5, 0.4345, 0.5, 0.3689, 0.2188, 0.9588, 0.25, 0.9588, 0.25, 0.9999, 0.2188, 0.9999, 0.5312, 0.04121, 0.5312, 0.1068, 0.5, 0.1068, 0.5, 0.04121, 0.5312, 0.7622, 0.5312, 0.8277, 0.5, 0.8277, 0.5, 0.7622, 0.5312, 0.8277, 0.5312, 0.8932, 0.5, 0.8932, 0.5, 0.8277, 0.5312, 0.4345, 0.5312, 0.5, 0.5, 0.5, 0.5, 0.4345, 0.5312, 0.1068, 0.5312, 0.1723, 0.5, 0.1723, 0.5, 0.1068, 0.5312, 0.8932, 0.5312, 0.9588, 0.5, 0.9588, 0.5, 0.8932, 0.5312, 0.5, 0.5312, 0.5655, 0.5, 0.5655, 0.5, 0.5, 0.5312, 0.5655, 0.5312, 0.6311, 0.5, 0.6311, 0.5, 0.5655, 0.5312, 0.1723, 0.5312, 0.2378, 0.5, 0.2378, 0.5, 0.1723, 0.8438, 0.04121, 0.8125, 0.04121, 0.8125, 7.051e-05, 0.8438, 7.051e-05, 0.5312, 0.6311, 0.5312, 0.6966, 0.5, 0.6966, 0.5, 0.6311, 0.5312, 0.2378, 0.5312, 0.3034, 0.5, 0.3034, 0.5, 0.2378, 0.6562, 0.9588, 0.6875, 0.9588, 0.6875, 0.9999, 0.6562, 0.9999, 0.5, 0.5655, 0.5, 0.6311, 0.4687, 0.6311, 0.4687, 0.5655, 0.5, 0.6311, 0.5, 0.6966, 0.4687, 0.6966, 0.4687, 0.6311, 0.5, 0.2378, 0.5, 0.3034, 0.4687, 0.3034, 0.4687, 0.2378, 0.5, 0.6966, 0.5, 0.7622, 0.4687, 0.7622, 0.4687, 0.6966, 0.5, 0.3034, 0.5, 0.3689, 0.4687, 0.3689, 0.4687, 0.3034, 0.5, 0.3689, 0.5, 0.4345, 0.4687, 0.4345, 0.4687, 0.3689, 0.09375, 0.9588, 0.125, 0.9588, 0.125, 0.9999, 0.09375, 0.9999, 0.5, 0.7622, 0.5, 0.8277, 0.4687, 0.8277, 0.4687, 0.7622, 0.5, 0.4345, 0.5, 0.5, 0.4687, 0.5, 0.4687, 0.4345, 0.5, 0.04121, 0.5, 0.1068, 0.4687, 0.1068, 0.4687, 0.04121, 0.5, 0.1068, 0.5, 0.1723, 0.4687, 0.1723, 0.4687, 0.1068, 0.5, 0.8277, 0.5, 0.8932, 0.4687, 0.8932, 0.4687, 0.8277, 0.5, 0.8932, 0.5, 0.9588, 0.4687, 0.9588, 0.4687, 0.8932, 0.5, 0.5, 0.5, 0.5655, 0.4687, 0.5655, 0.4687, 0.5, 0.5, 0.1723, 0.5, 0.2378, 0.4687, 0.2378, 0.4687, 0.1723, 0.4687, 0.5, 0.4687, 0.5655, 0.4375, 0.5655, 0.4375, 0.5, 0.4687, 0.1068, 0.4687, 0.1723, 0.4375, 0.1723, 0.4375, 0.1068, 0.4687, 0.1723, 0.4687, 0.2378, 0.4375, 0.2378, 0.4375, 0.1723, 0.4687, 0.8932, 0.4687, 0.9588, 0.4375, 0.9588, 0.4375, 0.8932, 1.0, 0.04121, 0.9688, 0.04121, 0.9688, 7.051e-05, 1.0, 7.051e-05, 0.4687, 0.5655, 0.4687, 0.6311, 0.4375, 0.6311, 0.4375, 0.5655, 0.4687, 0.2378, 0.4687, 0.3034, 0.4375, 0.3034, 0.4375, 0.2378, 0.4687, 0.6311, 0.4687, 0.6966, 0.4375, 0.6966, 0.4375, 0.6311, 0.4687, 0.6966, 0.4687, 0.7622, 0.4375, 0.7622, 0.4375, 0.6966, 0.4687, 0.3034, 0.4687, 0.3689, 0.4375, 0.3689, 0.4375, 0.3034, 0.3125, 0.9588, 0.3437, 0.9588, 0.3437, 0.9999, 0.3125, 0.9999, 0.4687, 0.7622, 0.4687, 0.8277, 0.4375, 0.8277, 0.4375, 0.7622, 0.4687, 0.3689, 0.4687, 0.4345, 0.4375, 0.4345, 0.4375, 0.3689, 0.4687, 0.4345, 0.4687, 0.5, 0.4375, 0.5, 0.4375, 0.4345, 0.4687, 0.04121, 0.4687, 0.1068, 0.4375, 0.1068, 0.4375, 0.04121, 0.4687, 0.8277, 0.4687, 0.8932, 0.4375, 0.8932, 0.4375, 0.8277, 0.4375, 0.8277, 0.4375, 0.8932, 0.4062, 0.8932, 0.4062, 0.8277, 0.4375, 0.4345, 0.4375, 0.5, 0.4062, 0.5, 0.4062, 0.4345, 0.4375, 0.5, 0.4375, 0.5655, 0.4062, 0.5655, 0.4062, 0.5, 0.4375, 0.1068, 0.4375, 0.1723, 0.4062, 0.1723, 0.4062, 0.1068, 0.4375, 0.8932, 0.4375, 0.9588, 0.4062, 0.9588, 0.4062, 0.8932, 0.4375, 0.5655, 0.4375, 0.6311, 0.4062, 0.6311, 0.4062, 0.5655, 0.4375, 0.1723, 0.4375, 0.2378, 0.4062, 0.2378, 0.4062, 0.1723, 0.4375, 0.2378, 0.4375, 0.3034, 0.4062, 0.3034, 0.4062, 0.2378, 0.2812, 0.04121, 0.25, 0.04121, 0.25, 7.051e-05, 0.2812, 7.051e-05, 0.4375, 0.6311, 0.4375, 0.6966, 0.4062, 0.6966, 0.4062, 0.6311, 0.4375, 0.3034, 0.4375, 0.3689, 0.4062, 0.3689, 0.4062, 0.3034, 0.9375, 0.04121, 0.9063, 0.04121, 0.9063, 7.051e-05, 0.9375, 7.051e-05, 0.4375, 0.6966, 0.4375, 0.7622, 0.4062, 0.7622, 0.4062, 0.6966, 0.4375, 0.7622, 0.4375, 0.8277, 0.4062, 0.8277, 0.4062, 0.7622, 0.4375, 0.3689, 0.4375, 0.4345, 0.4062, 0.4345, 0.4062, 0.3689, 0.4375, 0.04121, 0.4375, 0.1068, 0.4062, 0.1068, 0.4062, 0.04121, 0.4062, 0.3689, 0.4062, 0.4345, 0.375, 0.4345, 0.375, 0.3689, 0.5312, 0.9588, 0.5625, 0.9588, 0.5625, 0.9999, 0.5312, 0.9999, 0.4062, 0.04121, 0.4062, 0.1068, 0.375, 0.1068, 0.375, 0.04121, 0.4062, 0.7622, 0.4062, 0.8277, 0.375, 0.8277, 0.375, 0.7622, 0.4062, 0.8277, 0.4062, 0.8932, 0.375, 0.8932, 0.375, 0.8277, 0.4062, 0.4345, 0.4062, 0.5, 0.375, 0.5, 0.375, 0.4345, 0.4062, 0.1068, 0.4062, 0.1723, 0.375, 0.1723, 0.375, 0.1068, 0.4062, 0.8932, 0.4062, 0.9588, 0.375, 0.9588, 0.375, 0.8932, 0.4062, 0.5, 0.4062, 0.5655, 0.375, 0.5655, 0.375, 0.5, 0.4062, 0.5655, 0.4062, 0.6311, 0.375, 0.6311, 0.375, 0.5655, 0.4062, 0.1723, 0.4062, 0.2378, 0.375, 0.2378, 0.375, 0.1723, 0.1563, 0.04121, 0.125, 0.04121, 0.125, 7.051e-05, 0.1563, 7.051e-05, 0.4062, 0.6311, 0.4062, 0.6966, 0.375, 0.6966, 0.375, 0.6311, 0.4062, 0.2378, 0.4062, 0.3034, 0.375, 0.3034, 0.375, 0.2378, 0.4062, 0.3034, 0.4062, 0.3689, 0.375, 0.3689, 0.375, 0.3034, 0.4062, 0.6966, 0.4062, 0.7622, 0.375, 0.7622, 0.375, 0.6966, 0.375, 0.6966, 0.375, 0.7622, 0.3438, 0.7622, 0.3437, 0.6966, 0.375, 0.3034, 0.375, 0.3689, 0.3438, 0.3689, 0.3437, 0.3034, 0.375, 0.3689, 0.375, 0.4345, 0.3437, 0.4345, 0.3438, 0.3689, 0.6875, 0.9588, 0.7187, 0.9588, 0.7187, 0.9999, 0.6875, 0.9999, 0.375, 0.7622, 0.375, 0.8277, 0.3438, 0.8277, 0.3438, 0.7622, 0.375, 0.4345, 0.375, 0.5, 0.3437, 0.5, 0.3437, 0.4345, 0.375, 0.04121, 0.375, 0.1068, 0.3437, 0.1068, 0.3437, 0.04121, 0.375, 0.1068, 0.375, 0.1723, 0.3437, 0.1723, 0.3437, 0.1068, 0.375, 0.8277, 0.375, 0.8932, 0.3438, 0.8932, 0.3438, 0.8277, 0.375, 0.8932, 0.375, 0.9588, 0.3437, 0.9588, 0.3438, 0.8932, 0.375, 0.5, 0.375, 0.5655, 0.3437, 0.5655, 0.3437, 0.5, 0.375, 0.1723, 0.375, 0.2378, 0.3437, 0.2378, 0.3437, 0.1723, 0.4375, 0.04121, 0.4062, 0.04121, 0.4062, 7.051e-05, 0.4375, 7.051e-05, 0.375, 0.5655, 0.375, 0.6311, 0.3438, 0.6311, 0.3437, 0.5655, 0.375, 0.6311, 0.375, 0.6966, 0.3437, 0.6966, 0.3438, 0.6311, 0.375, 0.2378, 0.375, 0.3034, 0.3437, 0.3034, 0.3437, 0.2378, 0.375, 0.04121, 0.3437, 0.04121, 0.3437, 7.051e-05, 0.375, 7.051e-05, 0.3437, 0.5655, 0.3438, 0.6311, 0.3125, 0.6311, 0.3125, 0.5655, 0.3437, 0.2378, 0.3437, 0.3034, 0.3125, 0.3034, 0.3125, 0.2378, 0.3438, 0.6311, 0.3437, 0.6966, 0.3125, 0.6966, 0.3125, 0.6311, 0.3437, 0.6966, 0.3438, 0.7622, 0.3125, 0.7622, 0.3125, 0.6966, 0.3437, 0.3034, 0.3438, 0.3689, 0.3125, 0.3689, 0.3125, 0.3034, 0.9688, 0.04121, 0.9375, 0.04121, 0.9375, 7.051e-05, 0.9688, 7.051e-05, 0.3438, 0.7622, 0.3438, 0.8277, 0.3125, 0.8277, 0.3125, 0.7622, 0.3438, 0.3689, 0.3437, 0.4345, 0.3125, 0.4345, 0.3125, 0.3689, 0.3437, 0.4345, 0.3437, 0.5, 0.3125, 0.5, 0.3125, 0.4345, 0.3437, 0.04121, 0.3437, 0.1068, 0.3125, 0.1068, 0.3125, 0.04121, 0.3438, 0.8277, 0.3438, 0.8932, 0.3125, 0.8932, 0.3125, 0.8277, 0.3437, 0.5, 0.3437, 0.5655, 0.3125, 0.5655, 0.3125, 0.5, 0.3437, 0.1068, 0.3437, 0.1723, 0.3125, 0.1723, 0.3125, 0.1068, 0.3437, 0.1723, 0.3437, 0.2378, 0.3125, 0.2378, 0.3125, 0.1723, 0.3438, 0.8932, 0.3437, 0.9588, 0.3125, 0.9588, 0.3125, 0.8932, 0.3125, 0.1068, 0.3125, 0.1723, 0.2812, 0.1723, 0.2812, 0.1068, 0.3125, 0.8932, 0.3125, 0.9588, 0.2812, 0.9588, 0.2812, 0.8932, 0.3125, 0.5655, 0.3125, 0.6311, 0.2812, 0.6311, 0.2812, 0.5655, 0.3125, 0.1723, 0.3125, 0.2378, 0.2812, 0.2378, 0.2812, 0.1723, 0.3125, 0.2378, 0.3125, 0.3034, 0.2812, 0.3034, 0.2812, 0.2378, 0.8125, 0.9588, 0.8438, 0.9588, 0.8438, 0.9999, 0.8125, 0.9999, 0.3125, 0.6311, 0.3125, 0.6966, 0.2812, 0.6966, 0.2812, 0.6311, 0.3125, 0.3034, 0.3125, 0.3689, 0.2812, 0.3689, 0.2812, 0.3034, 0.5625, 0.04121, 0.5312, 0.04121, 0.5312, 7.051e-05, 0.5625, 7.051e-05, 0.3125, 0.6966, 0.3125, 0.7622, 0.2812, 0.7622, 0.2812, 0.6966, 0.3125, 0.7622, 0.3125, 0.8277, 0.2812, 0.8277, 0.2812, 0.7622, 0.3125, 0.3689, 0.3125, 0.4345, 0.2812, 0.4345, 0.2812, 0.3689, 0.3125, 0.04121, 0.3125, 0.1068, 0.2812, 0.1068, 0.2812, 0.04121, 0.3125, 0.8277, 0.3125, 0.8932, 0.2812, 0.8932, 0.2812, 0.8277, 0.3125, 0.4345, 0.3125, 0.5, 0.2812, 0.5, 0.2812, 0.4345, 0.3125, 0.5, 0.3125, 0.5655, 0.2812, 0.5655, 0.2812, 0.5, 0.2812, 0.7622, 0.2812, 0.8277, 0.25, 0.8277, 0.25, 0.7622, 0.2812, 0.8277, 0.2812, 0.8932, 0.25, 0.8932, 0.25, 0.8277, 0.2812, 0.4345, 0.2812, 0.5, 0.25, 0.5, 0.25, 0.4345, 0.2812, 0.1068, 0.2812, 0.1723, 0.25, 0.1723, 0.25, 0.1068, 0.2812, 0.8932, 0.2812, 0.9588, 0.25, 0.9588, 0.25, 0.8932, 0.2812, 0.5, 0.2812, 0.5655, 0.25, 0.5655, 0.25, 0.5, 0.2812, 0.5655, 0.2812, 0.6311, 0.25, 0.6311, 0.25, 0.5655, 0.2812, 0.1723, 0.2812, 0.2378, 0.25, 0.2378, 0.25, 0.1723, 0.75, 0.04121, 0.7188, 0.04121, 0.7187, 7.051e-05, 0.75, 7.051e-05, 0.2812, 0.6311, 0.2812, 0.6966, 0.25, 0.6966, 0.25, 0.6311, 0.2812, 0.2378, 0.2812, 0.3034, 0.25, 0.3034, 0.25, 0.2378, 0.2812, 0.3034, 0.2812, 0.3689, 0.25, 0.3689, 0.25, 0.3034, 0.2812, 0.6966, 0.2812, 0.7622, 0.25, 0.7622, 0.25, 0.6966, 0.2812, 0.3689, 0.2812, 0.4345, 0.25, 0.4345, 0.25, 0.3689, 0.25, 0.9588, 0.2812, 0.9588, 0.2813, 0.9999, 0.25, 0.9999, 0.2812, 0.04121, 0.2812, 0.1068, 0.25, 0.1068, 0.25, 0.04121, 0.25, 0.3689, 0.25, 0.4345, 0.2188, 0.4345, 0.2188, 0.3689, 0.875, 0.04121, 0.8438, 0.04121, 0.8438, 7.051e-05, 0.875, 7.051e-05, 0.25, 0.7622, 0.25, 0.8277, 0.2188, 0.8277, 0.2188, 0.7622, 0.25, 0.4345, 0.25, 0.5, 0.2188, 0.5, 0.2188, 0.4345, 0.25, 0.04121, 0.25, 0.1068, 0.2188, 0.1068, 0.2188, 0.04121, 0.25, 0.1068, 0.25, 0.1723, 0.2188, 0.1723, 0.2188, 0.1068, 0.25, 0.8277, 0.25, 0.8932, 0.2188, 0.8932, 0.2188, 0.8277, 0.25, 0.8932, 0.25, 0.9588, 0.2188, 0.9588, 0.2188, 0.8932, 0.25, 0.5, 0.25, 0.5655, 0.2188, 0.5655, 0.2188, 0.5, 0.25, 0.1723, 0.25, 0.2378, 0.2188, 0.2378, 0.2188, 0.1723, 0.8125, 0.04121, 0.7813, 0.04121, 0.7813, 7.051e-05, 0.8125, 7.051e-05, 0.25, 0.5655, 0.25, 0.6311, 0.2188, 0.6311, 0.2188, 0.5655, 0.25, 0.6311, 0.25, 0.6966, 0.2188, 0.6966, 0.2188, 0.6311, 0.25, 0.2378, 0.25, 0.3034, 0.2188, 0.3034, 0.2188, 0.2378, 0.25, 0.6966, 0.25, 0.7622, 0.2188, 0.7622, 0.2188, 0.6966, 0.25, 0.3034, 0.25, 0.3689, 0.2188, 0.3689, 0.2188, 0.3034, 0.2188, 0.6311, 0.2188, 0.6966, 0.1875, 0.6966, 0.1875, 0.6311, 0.2188, 0.6966, 0.2188, 0.7622, 0.1875, 0.7622, 0.1875, 0.6966, 0.2188, 0.3034, 0.2188, 0.3689, 0.1875, 0.3689, 0.1875, 0.3034, 0.4062, 0.04121, 0.375, 0.04121, 0.375, 7.051e-05, 0.4062, 7.051e-05, 0.2188, 0.7622, 0.2188, 0.8277, 0.1875, 0.8277, 0.1875, 0.7622, 0.2188, 0.3689, 0.2188, 0.4345, 0.1875, 0.4345, 0.1875, 0.3689, 0.2188, 0.4345, 0.2188, 0.5, 0.1875, 0.5, 0.1875, 0.4345, 0.2188, 0.04121, 0.2188, 0.1068, 0.1875, 0.1068, 0.1875, 0.04121, 0.2188, 0.8277, 0.2188, 0.8932, 0.1875, 0.8932, 0.1875, 0.8277, 0.2188, 0.5, 0.2188, 0.5655, 0.1875, 0.5655, 0.1875, 0.5, 0.2188, 0.1068, 0.2188, 0.1723, 0.1875, 0.1723, 0.1875, 0.1068, 0.2188, 0.1723, 0.2188, 0.2378, 0.1875, 0.2378, 0.1875, 0.1723, 0.2188, 0.8932, 0.2188, 0.9588, 0.1875, 0.9588, 0.1875, 0.8932, 0.625, 0.9588, 0.6562, 0.9588, 0.6562, 0.9999, 0.625, 0.9999, 0.2188, 0.5655, 0.2188, 0.6311, 0.1875, 0.6311, 0.1875, 0.5655, 0.2188, 0.2378, 0.2188, 0.3034, 0.1875, 0.3034, 0.1875, 0.2378, 0.1875, 0.5655, 0.1875, 0.6311, 0.1563, 0.6311, 0.1563, 0.5655, 0.1875, 0.1723, 0.1875, 0.2378, 0.1563, 0.2378, 0.1563, 0.1723, 0.1875, 0.2378, 0.1875, 0.3034, 0.1563, 0.3034, 0.1563, 0.2378, 0.7813, 0.04121, 0.75, 0.04121, 0.75, 7.051e-05, 0.7813, 7.051e-05, 0.1875, 0.6311, 0.1875, 0.6966, 0.1563, 0.6966, 0.1563, 0.6311, 0.1875, 0.3034, 0.1875, 0.3689, 0.1563, 0.3689, 0.1563, 0.3034, 0.4687, 0.04121, 0.4375, 0.04121, 0.4375, 7.051e-05, 0.4687, 7.051e-05, 0.1875, 0.6966, 0.1875, 0.7622, 0.1563, 0.7622, 0.1563, 0.6966, 0.1875, 0.7622, 0.1875, 0.8277, 0.1563, 0.8277, 0.1563, 0.7622, 0.1875, 0.3689, 0.1875, 0.4345, 0.1563, 0.4345, 0.1563, 0.3689, 0.1875, 0.04121, 0.1875, 0.1068, 0.1563, 0.1068, 0.1563, 0.04121, 0.1875, 0.8277, 0.1875, 0.8932, 0.1563, 0.8932, 0.1563, 0.8277, 0.1875, 0.4345, 0.1875, 0.5, 0.1563, 0.5, 0.1563, 0.4345, 0.1875, 0.5, 0.1875, 0.5655, 0.1563, 0.5655, 0.1563, 0.5, 0.1875, 0.1068, 0.1875, 0.1723, 0.1563, 0.1723, 0.1563, 0.1068, 0.1875, 0.8932, 0.1875, 0.9588, 0.1563, 0.9588, 0.1563, 0.8932, 0.1563, 0.8932, 0.1563, 0.9588, 0.125, 0.9588, 0.125, 0.8932, 0.1563, 0.5, 0.1563, 0.5655, 0.125, 0.5655, 0.125, 0.5, 0.1563, 0.5655, 0.1563, 0.6311, 0.125, 0.6311, 0.125, 0.5655, 0.1563, 0.1723, 0.1563, 0.2378, 0.125, 0.2378, 0.125, 0.1723, 0.2812, 0.9588, 0.3125, 0.9588, 0.3125, 0.9999, 0.2813, 0.9999, 0.1563, 0.6311, 0.1563, 0.6966, 0.125, 0.6966, 0.125, 0.6311, 0.1563, 0.2378, 0.1563, 0.3034, 0.125, 0.3034, 0.125, 0.2378, 0.1563, 0.3034, 0.1563, 0.3689, 0.125, 0.3689, 0.125, 0.3034, 0.1563, 0.6966, 0.1563, 0.7622, 0.125, 0.7622, 0.125, 0.6966, 0.1563, 0.3689, 0.1563, 0.4345, 0.125, 0.4345, 0.125, 0.3689, 0.9688, 0.9588, 1.0, 0.9588, 1.0, 0.9999, 0.9688, 0.9999, 0.1563, 0.04121, 0.1563, 0.1068, 0.125, 0.1068, 0.125, 0.04121, 0.1563, 0.7622, 0.1563, 0.8277, 0.125, 0.8277, 0.125, 0.7622, 0.1563, 0.8277, 0.1563, 0.8932, 0.125, 0.8932, 0.125, 0.8277, 0.1563, 0.4345, 0.1563, 0.5, 0.125, 0.5, 0.125, 0.4345, 0.1563, 0.1068, 0.1563, 0.1723, 0.125, 0.1723, 0.125, 0.1068, 0.125, 0.4345, 0.125, 0.5, 0.09375, 0.5, 0.09375, 0.4345, 0.125, 0.04121, 0.125, 0.1068, 0.09375, 0.1068, 0.09375, 0.04121, 0.125, 0.1068, 0.125, 0.1723, 0.09375, 0.1723, 0.09375, 0.1068, 0.125, 0.8277, 0.125, 0.8932, 0.09375, 0.8932, 0.09375, 0.8277, 0.125, 0.8932, 0.125, 0.9588, 0.09375, 0.9588, 0.09375, 0.8932, 0.125, 0.5, 0.125, 0.5655, 0.09375, 0.5655, 0.09375, 0.5, 0.125, 0.1723, 0.125, 0.2378, 0.09375, 0.2378, 0.09375, 0.1723, 0.09375, 0.04121, 0.0625, 0.04121, 0.0625, 7.051e-05, 0.09375, 7.051e-05, 0.125, 0.5655, 0.125, 0.6311, 0.09375, 0.6311, 0.09375, 0.5655, 0.125, 0.6311, 0.125, 0.6966, 0.09375, 0.6966, 0.09375, 0.6311, 0.125, 0.2378, 0.125, 0.3034, 0.09375, 0.3034, 0.09375, 0.2378, 0.125, 0.6966, 0.125, 0.7622, 0.09375, 0.7622, 0.09375, 0.6966, 0.125, 0.3034, 0.125, 0.3689, 0.09375, 0.3689, 0.09375, 0.3034, 0.125, 0.3689, 0.125, 0.4345, 0.09375, 0.4345, 0.09375, 0.3689, 0.875, 0.9588, 0.9063, 0.9588, 0.9063, 0.9999, 0.875, 0.9999, 0.125, 0.7622, 0.125, 0.8277, 0.09375, 0.8277, 0.09375, 0.7622, 0.1875, 0.9588, 0.2188, 0.9588, 0.2188, 0.9999, 0.1875, 0.9999, 0.09375, 0.7622, 0.09375, 0.8277, 0.0625, 0.8277, 0.0625, 0.7622, 0.09375, 0.3689, 0.09375, 0.4345, 0.0625, 0.4345, 0.0625, 0.3689, 0.09375, 0.4345, 0.09375, 0.5, 0.0625, 0.5, 0.0625, 0.4345, 0.09375, 0.04121, 0.09375, 0.1068, 0.0625, 0.1068, 0.0625, 0.04121, 0.09375, 0.8277, 0.09375, 0.8932, 0.0625, 0.8932, 0.0625, 0.8277, 0.09375, 0.5, 0.09375, 0.5655, 0.0625, 0.5655, 0.0625, 0.5, 0.09375, 0.1068, 0.09375, 0.1723, 0.0625, 0.1723, 0.0625, 0.1068, 0.09375, 0.1723, 0.09375, 0.2378, 0.0625, 0.2378, 0.0625, 0.1723, 0.09375, 0.8932, 0.09375, 0.9588, 0.0625, 0.9588, 0.0625, 0.8932, 0.3125, 0.04121, 0.2812, 0.04121, 0.2812, 7.051e-05, 0.3125, 7.051e-05, 0.09375, 0.5655, 0.09375, 0.6311, 0.0625, 0.6311, 0.0625, 0.5655, 0.09375, 0.2378, 0.09375, 0.3034, 0.0625, 0.3034, 0.0625, 0.2378, 0.09375, 0.6311, 0.09375, 0.6966, 0.0625, 0.6966, 0.0625, 0.6311, 0.09375, 0.6966, 0.09375, 0.7622, 0.0625, 0.7622, 0.0625, 0.6966, 0.09375, 0.3034, 0.09375, 0.3689, 0.0625, 0.3689, 0.0625, 0.3034, 0.0625, 0.6311, 0.0625, 0.6966, 0.03125, 0.6966, 0.03125, 0.6311, 0.0625, 0.3034, 0.0625, 0.3689, 0.03125, 0.3689, 0.03125, 0.3034, 0.7188, 0.04121, 0.6875, 0.04121, 0.6875, 7.051e-05, 0.7187, 7.051e-05, 0.0625, 0.6966, 0.0625, 0.7622, 0.03125, 0.7622, 0.03125, 0.6966, 0.0625, 0.7622, 0.0625, 0.8277, 0.03125, 0.8277, 0.03125, 0.7622, 0.0625, 0.3689, 0.0625, 0.4345, 0.03125, 0.4345, 0.03125, 0.3689, 0.0625, 0.04121, 0.0625, 0.1068, 0.03125, 0.1068, 0.03125, 0.04121, 0.0625, 0.8277, 0.0625, 0.8932, 0.03125, 0.8932, 0.03125, 0.8277, 0.0625, 0.4345, 0.0625, 0.5, 0.03125, 0.5, 0.03125, 0.4345, 0.0625, 0.5, 0.0625, 0.5655, 0.03125, 0.5655, 0.03125, 0.5, 0.0625, 0.1068, 0.0625, 0.1723, 0.03125, 0.1723, 0.03125, 0.1068, 0.0625, 0.8932, 0.0625, 0.9588, 0.03125, 0.9588, 0.03125, 0.8932, 0.0625, 0.5655, 0.0625, 0.6311, 0.03125, 0.6311, 0.03125, 0.5655, 0.0625, 0.1723, 0.0625, 0.2378, 0.03125, 0.2378, 0.03125, 0.1723, 0.0625, 0.2378, 0.0625, 0.3034, 0.03125, 0.3034, 0.03125, 0.2378, 0.25, 0.04121, 0.2188, 0.04121, 0.2188, 7.051e-05, 0.25, 7.051e-05, 0.03125, 0.1723, 0.03125, 0.2378, 5.96e-08, 0.2378, 1.192e-07, 0.1723, 0.125, 0.04121, 0.09375, 0.04121, 0.09375, 7.051e-05, 0.125, 7.051e-05, 0.03125, 0.6311, 0.03125, 0.6966, 5.96e-08, 0.6966, 5.96e-08, 0.6311, 0.03125, 0.2378, 0.03125, 0.3034, 5.96e-08, 0.3034, 5.96e-08, 0.2378, 0.03125, 0.3034, 0.03125, 0.3689, 5.96e-08, 0.3689, 5.96e-08, 0.3034, 0.03125, 0.6966, 0.03125, 0.7622, 5.96e-08, 0.7622, 5.96e-08, 0.6966, 0.03125, 0.3689, 0.03125, 0.4345, 5.96e-08, 0.4345, 5.96e-08, 0.3689, 0.1563, 0.9588, 0.1875, 0.9588, 0.1875, 0.9999, 0.1563, 0.9999, 0.03125, 0.04121, 0.03125, 0.1068, 1.788e-07, 0.1068, 2.98e-07, 0.04121, 0.03125, 0.7622, 0.03125, 0.8277, 5.96e-08, 0.8277, 5.96e-08, 0.7622, 0.03125, 0.8277, 0.03125, 0.8932, 1.192e-07, 0.8932, 5.96e-08, 0.8277, 0.03125, 0.4345, 0.03125, 0.5, 5.96e-08, 0.5, 5.96e-08, 0.4345, 0.03125, 0.1068, 0.03125, 0.1723, 1.192e-07, 0.1723, 1.788e-07, 0.1068, 0.03125, 0.8932, 0.03125, 0.9588, 1.788e-07, 0.9588, 1.192e-07, 0.8932, 0.03125, 0.5, 0.03125, 0.5655, 5.96e-08, 0.5655, 5.96e-08, 0.5, 0.03125, 0.5655, 0.03125, 0.6311, 5.96e-08, 0.6311, 5.96e-08, 0.5655, 1.0, 0.8277, 1.0, 0.8932, 0.9688, 0.8932, 0.9688, 0.8277, 1.0, 0.8932, 1.0, 0.9588, 0.9688, 0.9588, 0.9688, 0.8932, 1.0, 0.5, 1.0, 0.5655, 0.9688, 0.5655, 0.9688, 0.5, 1.0, 0.1723, 1.0, 0.2378, 0.9688, 0.2378, 0.9688, 0.1723, 0.6875, 0.04121, 0.6562, 0.04121, 0.6562, 7.051e-05, 0.6875, 7.051e-05, 1.0, 0.5655, 1.0, 0.6311, 0.9688, 0.6311, 0.9688, 0.5655, 1.0, 0.6311, 1.0, 0.6966, 0.9688, 0.6966, 0.9688, 0.6311, 1.0, 0.2378, 1.0, 0.3034, 0.9688, 0.3034, 0.9688, 0.2378, 1.0, 0.6966, 1.0, 0.7622, 0.9688, 0.7622, 0.9688, 0.6966, 1.0, 0.3034, 1.0, 0.3689, 0.9688, 0.3689, 0.9688, 0.3034, 1.0, 0.3689, 1.0, 0.4345, 0.9688, 0.4345, 0.9688, 0.3689, 0.4375, 0.9588, 0.4687, 0.9588, 0.4687, 0.9999, 0.4375, 0.9999, 1.0, 0.7622, 1.0, 0.8277, 0.9688, 0.8277, 0.9688, 0.7622, 1.0, 0.4345, 1.0, 0.5, 0.9688, 0.5, 0.9688, 0.4345, 1.0, 0.04121, 1.0, 0.1068, 0.9688, 0.1068, 0.9688, 0.04121, 1.0, 0.1068, 1.0, 0.1723, 0.9688, 0.1723, 0.9688, 0.1068, 0.9688, 0.4345, 0.9688, 0.5, 0.9375, 0.5, 0.9375, 0.4345, 0.9688, 0.04121, 0.9688, 0.1068, 0.9375, 0.1068, 0.9375, 0.04121, 0.9688, 0.8277, 0.9688, 0.8932, 0.9375, 0.8932, 0.9375, 0.8277, 0.9688, 0.5, 0.9688, 0.5655, 0.9375, 0.5655, 0.9375, 0.5, 0.9688, 0.1068, 0.9688, 0.1723, 0.9375, 0.1723, 0.9375, 0.1068, 0.9688, 0.1723, 0.9688, 0.2378, 0.9375, 0.2378, 0.9375, 0.1723, 0.9688, 0.8932, 0.9688, 0.9588, 0.9375, 0.9588, 0.9375, 0.8932, 0.625, 0.04121, 0.5937, 0.04121, 0.5937, 7.051e-05, 0.625, 7.051e-05, 0.9688, 0.5655, 0.9688, 0.6311, 0.9375, 0.6311, 0.9375, 0.5655, 0.9688, 0.2378, 0.9688, 0.3034, 0.9375, 0.3034, 0.9375, 0.2378, 0.9688, 0.6311, 0.9688, 0.6966, 0.9375, 0.6966, 0.9375, 0.6311, 0.9688, 0.6966, 0.9688, 0.7622, 0.9375, 0.7622, 0.9375, 0.6966, 0.9688, 0.3034, 0.9688, 0.3689, 0.9375, 0.3689, 0.9375, 0.3034, 0.9063, 0.04121, 0.875, 0.04121, 0.875, 7.051e-05, 0.9063, 7.051e-05, 0.9688, 0.7622, 0.9688, 0.8277, 0.9375, 0.8277, 0.9375, 0.7622, 0.9688, 0.3689, 0.9688, 0.4345, 0.9375, 0.4345, 0.9375, 0.3689, 0.75, 0.9588, 0.7812, 0.9588, 0.7812, 0.9999, 0.75, 0.9999, 0.9375, 0.6966, 0.9375, 0.7622, 0.9062, 0.7622, 0.9062, 0.6966, 0.9375, 0.7622, 0.9375, 0.8277, 0.9062, 0.8277, 0.9062, 0.7622, 0.9375, 0.3689, 0.9375, 0.4345, 0.9062, 0.4345, 0.9062, 0.3689, 0.9375, 0.04121, 0.9375, 0.1068, 0.9063, 0.1068, 0.9063, 0.04121, 0.9375, 0.8277, 0.9375, 0.8932, 0.9062, 0.8932, 0.9062, 0.8277, 0.9375, 0.4345, 0.9375, 0.5, 0.9062, 0.5, 0.9062, 0.4345, 0.9375, 0.5, 0.9375, 0.5655, 0.9062, 0.5655, 0.9062, 0.5, 0.9375, 0.1068, 0.9375, 0.1723, 0.9062, 0.1723, 0.9063, 0.1068, 0.9375, 0.8932, 0.9375, 0.9588, 0.9063, 0.9588, 0.9062, 0.8932, 0.9375, 0.5655, 0.9375, 0.6311, 0.9062, 0.6311, 0.9062, 0.5655, 0.9375, 0.1723, 0.9375, 0.2378, 0.9062, 0.2378, 0.9062, 0.1723, 0.9375, 0.2378, 0.9375, 0.3034, 0.9062, 0.3034, 0.9062, 0.2378, 0.03125, 0.9588, 0.0625, 0.9588, 0.0625, 0.9999, 0.03125, 0.9999, 0.9375, 0.6311, 0.9375, 0.6966, 0.9062, 0.6966, 0.9062, 0.6311, 0.9375, 0.3034, 0.9375, 0.3689, 0.9062, 0.3689, 0.9062, 0.3034, 0.9062, 0.6311, 0.9062, 0.6966, 0.875, 0.6966, 0.875, 0.6311, 0.9062, 0.2378, 0.9062, 0.3034, 0.875, 0.3034, 0.875, 0.2378, 0.9062, 0.3034, 0.9062, 0.3689, 0.875, 0.3689, 0.875, 0.3034, 0.9062, 0.6966, 0.9062, 0.7622, 0.875, 0.7622, 0.875, 0.6966, 0.9062, 0.3689, 0.9062, 0.4345, 0.875, 0.4345, 0.875, 0.3689, 0.125, 0.9588, 0.1563, 0.9588, 0.1563, 0.9999, 0.125, 0.9999, 0.9063, 0.04121, 0.9063, 0.1068, 0.875, 0.1068, 0.875, 0.04121, 0.9062, 0.7622, 0.9062, 0.8277, 0.875, 0.8277, 0.875, 0.7622, 0.9062, 0.8277, 0.9062, 0.8932, 0.875, 0.8932, 0.875, 0.8277, 0.9062, 0.4345, 0.9062, 0.5, 0.875, 0.5, 0.875, 0.4345, 0.9063, 0.1068, 0.9062, 0.1723, 0.875, 0.1723, 0.875, 0.1068, 0.9062, 0.8932, 0.9063, 0.9588, 0.875, 0.9588, 0.875, 0.8932, 0.9062, 0.5, 0.9062, 0.5655, 0.875, 0.5655, 0.875, 0.5, 0.9062, 0.5655, 0.9062, 0.6311, 0.875, 0.6311, 0.875, 0.5655, 0.9062, 0.1723, 0.9062, 0.2378, 0.875, 0.2378, 0.875, 0.1723, 0.4062, 0.9588, 0.4375, 0.9588, 0.4375, 0.9999, 0.4062, 0.9999, 0.5625, 0.9588, 0.5937, 0.9588, 0.5937, 0.9999, 0.5625, 0.9999, 0.875, 0.5655, 0.875, 0.6311, 0.8438, 0.6311, 0.8438, 0.5655, 0.875, 0.6311, 0.875, 0.6966, 0.8438, 0.6966, 0.8438, 0.6311, 0.875, 0.2378, 0.875, 0.3034, 0.8438, 0.3034, 0.8438, 0.2378, 0.875, 0.6966, 0.875, 0.7622, 0.8438, 0.7622, 0.8438, 0.6966, 0.875, 0.3034, 0.875, 0.3689, 0.8438, 0.3689, 0.8438, 0.3034, 0.875, 0.3689, 0.875, 0.4345, 0.8438, 0.4345, 0.8438, 0.3689, 0.9063, 0.9588, 0.9375, 0.9588, 0.9375, 0.9999, 0.9063, 0.9999, 0.875, 0.7622, 0.875, 0.8277, 0.8438, 0.8277, 0.8438, 0.7622, 0.875, 0.4345, 0.875, 0.5, 0.8438, 0.5, 0.8438, 0.4345, 0.875, 0.04121, 0.875, 0.1068, 0.8438, 0.1068, 0.8438, 0.04121, 0.875, 0.1068, 0.875, 0.1723, 0.8438, 0.1723, 0.8438, 0.1068, 0.875, 0.8277, 0.875, 0.8932, 0.8438, 0.8932, 0.8438, 0.8277, 0.875, 0.8932, 0.875, 0.9588, 0.8438, 0.9588, 0.8438, 0.8932, 0.875, 0.5, 0.875, 0.5655, 0.8438, 0.5655, 0.8438, 0.5, 0.875, 0.1723, 0.875, 0.2378, 0.8438, 0.2378, 0.8438, 0.1723, 0.8438, 0.5, 0.8438, 0.5655, 0.8125, 0.5655, 0.8125, 0.5, 0.8438, 0.1068, 0.8438, 0.1723, 0.8125, 0.1723, 0.8125, 0.1068, 0.8438, 0.1723, 0.8438, 0.2378, 0.8125, 0.2378, 0.8125, 0.1723, 0.8438, 0.8932, 0.8438, 0.9588, 0.8125, 0.9588, 0.8125, 0.8932, 0.03125, 0.04121, 2.98e-07, 0.04121, 8.643e-07, 7.051e-05, 0.03125, 7.051e-05, 0.8438, 0.5655, 0.8438, 0.6311, 0.8125, 0.6311, 0.8125, 0.5655, 0.8438, 0.2378, 0.8438, 0.3034, 0.8125, 0.3034, 0.8125, 0.2378, 0.8438, 0.6311, 0.8438, 0.6966, 0.8125, 0.6966, 0.8125, 0.6311, 0.8438, 0.6966, 0.8438, 0.7622, 0.8125, 0.7622, 0.8125, 0.6966, 0.8438, 0.3034, 0.8438, 0.3689, 0.8125, 0.3689, 0.8125, 0.3034, 1.788e-07, 0.9588, 0.03125, 0.9588, 0.03125, 0.9999, 5.066e-07, 0.9999, 0.8438, 0.7622, 0.8438, 0.8277, 0.8125, 0.8277, 0.8125, 0.7622, 0.8438, 0.3689, 0.8438, 0.4345, 0.8125, 0.4345, 0.8125, 0.3689, 0.8438, 0.4345, 0.8438, 0.5, 0.8125, 0.5, 0.8125, 0.4345, 0.8438, 0.04121, 0.8438, 0.1068, 0.8125, 0.1068, 0.8125, 0.04121, 0.8438, 0.8277, 0.8438, 0.8932, 0.8125, 0.8932, 0.8125, 0.8277, 0.8125, 0.04121, 0.8125, 0.1068, 0.7812, 0.1068, 0.7813, 0.04121, 0.8125, 0.8277, 0.8125, 0.8932, 0.7812, 0.8932, 0.7812, 0.8277, 0.8125, 0.4345, 0.8125, 0.5, 0.7812, 0.5, 0.7812, 0.4345, 0.8125, 0.5, 0.8125, 0.5655, 0.7812, 0.5655, 0.7812, 0.5, 0.8125, 0.1068, 0.8125, 0.1723, 0.7812, 0.1723, 0.7812, 0.1068, 0.8125, 0.8932, 0.8125, 0.9588, 0.7812, 0.9588, 0.7812, 0.8932, 0.8125, 0.5655, 0.8125, 0.6311, 0.7812, 0.6311, 0.7812, 0.5655, 0.8125, 0.1723, 0.8125, 0.2378, 0.7812, 0.2378, 0.7812, 0.1723, 0.8125, 0.2378, 0.8125, 0.3034, 0.7812, 0.3034, 0.7812, 0.2378, 0.1875, 0.04121, 0.1563, 0.04121, 0.1563, 7.051e-05, 0.1875, 7.051e-05, 0.8125, 0.6311, 0.8125, 0.6966, 0.7812, 0.6966, 0.7812, 0.6311, 0.8125, 0.3034, 0.8125, 0.3689, 0.7812, 0.3689, 0.7812, 0.3034, 0.3437, 0.9588, 0.375, 0.9588, 0.375, 0.9999, 0.3437, 0.9999, 0.8125, 0.6966, 0.8125, 0.7622, 0.7812, 0.7622, 0.7812, 0.6966, 0.8125, 0.7622, 0.8125, 0.8277, 0.7812, 0.8277, 0.7812, 0.7622, 0.8125, 0.3689, 0.8125, 0.4345, 0.7812, 0.4345, 0.7812, 0.3689, 0.7812, 0.6966, 0.7812, 0.7622, 0.75, 0.7622, 0.75, 0.6966, 0.7812, 0.3689, 0.7812, 0.4345, 0.75, 0.4345, 0.75, 0.3689, 0.5, 0.04121, 0.4687, 0.04121, 0.4687, 7.051e-05, 0.5, 7.051e-05, 0.7813, 0.04121, 0.7812, 0.1068, 0.75, 0.1068, 0.75, 0.04121, 0.7812, 0.7622, 0.7812, 0.8277, 0.75, 0.8277, 0.75, 0.7622, 0.7812, 0.8277, 0.7812, 0.8932, 0.75, 0.8932, 0.75, 0.8277, 0.7812, 0.4345, 0.7812, 0.5, 0.75, 0.5, 0.75, 0.4345, 0.7812, 0.1068, 0.7812, 0.1723, 0.75, 0.1723, 0.75, 0.1068, 0.7812, 0.8932, 0.7812, 0.9588, 0.75, 0.9588, 0.75, 0.8932, 0.7812, 0.5, 0.7812, 0.5655, 0.75, 0.5655, 0.75, 0.5, 0.7812, 0.5655, 0.7812, 0.6311, 0.75, 0.6311, 0.75, 0.5655, 0.7812, 0.1723, 0.7812, 0.2378, 0.75, 0.2378, 0.75, 0.1723, 0.0625, 0.04121, 0.03125, 0.04121, 0.03125, 7.051e-05, 0.0625, 7.051e-05, 0.7812, 0.6311, 0.7812, 0.6966, 0.75, 0.6966, 0.75, 0.6311, 0.7812, 0.2378, 0.7812, 0.3034, 0.75, 0.3034, 0.75, 0.2378, 0.7812, 0.3034, 0.7812, 0.3689, 0.75, 0.3689, 0.75, 0.3034])
me_esfera.use_remesh_preserve_volume = False
me_esfera.use_remesh_preserve_attributes = False
me_esfera.use_mirror_vertex_groups = False
me_esfera.update()

# ---- objects
ob_esfera = bpy.data.objects.new('Esfera', me_esfera)

# ---- transforms, parenting, visibility, modifiers, constraints
ob_esfera.location = (0.0, 0.0, 0.0)
ob_esfera.lineart.crease_threshold = 0.0

# ---- collection membership
col_collection_1.objects.link(ob_esfera)

# ---- scene / render settings (as saved in the file)
scene.frame_start = 1; scene.frame_end = 250; scene.frame_set(1)
scene.render.engine = 'BLENDER_EEVEE_NEXT'
scene.render.resolution_percentage = 50
scene.render.dither_intensity = 0.0
scene.cycles.use_denoising = False
scene.cycles.samples = 128
scene.cycles.sampling_pattern = 'TABULATED_SOBOL'
scene.cycles.light_sampling_threshold = 0.0
scene.cycles.use_adaptive_sampling = False
scene.cycles.use_light_tree = False
scene.cycles.blur_glossy = 0.0
scene.cycles.sample_clamp_indirect = 0.0
scene.view_settings.view_transform = 'Standard'
bpy.context.view_layer.update()

# ---- added for rendering (the .blend has no active camera and no usable light): camera, sun
cam_auto = bpy.data.cameras.new('AutoCamera')
cam_auto.lens = 50.0
cam_auto.sensor_width = 36.0
cam_auto.clip_end = 1000.0
ob_auto_camera = bpy.data.objects.new('AutoCamera', cam_auto)
scene.collection.objects.link(ob_auto_camera)
ob_auto_camera.location = (3.21108, -3.8533, 2.56886)
ob_auto_camera.rotation_euler = (1.09748, -7.21219e-08, 0.694738)
scene.camera = ob_auto_camera
light_auto_sun = bpy.data.lights.new('AutoSun', 'SUN')
light_auto_sun.energy = 3.0
light_auto_sun.angle = 0.0523599
ob_auto_sun = bpy.data.objects.new('AutoSun', light_auto_sun)
scene.collection.objects.link(ob_auto_sun)
ob_auto_sun.rotation_euler = (0.872665, 0.174533, 0.523599)
bpy.context.view_layer.update()
